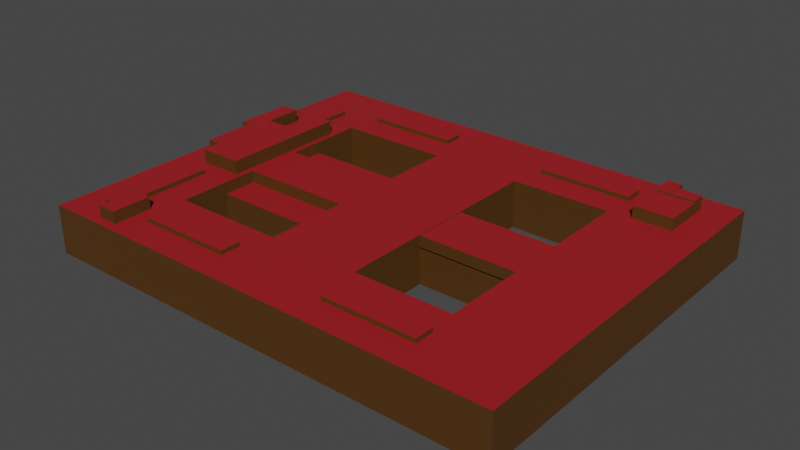 # Source: 1.blend  (saved by Blender 2.91.10; exported with 4.5.12 LTS)
import bpy
from mathutils import Matrix  # noqa: F401  (used for matrix-valued properties, if any)

bpy.ops.wm.read_factory_settings(use_empty=True)
scene = bpy.context.scene
scene.name = 'Scene'

# ---- collections
col_cuadra_1 = bpy.data.collections.new('CUADRA_1'); scene.collection.children.link(col_cuadra_1)
col_1_edificio1 = bpy.data.collections.new('1_EDIFICIO1'); col_cuadra_1.children.link(col_1_edificio1)
col_1_edificio2 = bpy.data.collections.new('1_EDIFICIO2'); col_cuadra_1.children.link(col_1_edificio2)
col_1_edificio3 = bpy.data.collections.new('1_EDIFICIO3'); col_cuadra_1.children.link(col_1_edificio3)
col_1_edificio4 = bpy.data.collections.new('1_EDIFICIO4'); col_cuadra_1.children.link(col_1_edificio4)
col_1_edificio_central1 = bpy.data.collections.new('1_EDIFICIO_CENTRAL1'); col_cuadra_1.children.link(col_1_edificio_central1)
col_1_edificio_central2 = bpy.data.collections.new('1_EDIFICIO_CENTRAL2'); col_cuadra_1.children.link(col_1_edificio_central2)
col_1_edificio_central3 = bpy.data.collections.new('1_EDIFICIO_CENTRAL3'); col_cuadra_1.children.link(col_1_edificio_central3)

# ---- materials (node trees are filled in below, after node groups)
mat_1_supremacorte_fachada = bpy.data.materials.new('1_SUPREMACORTE_FACHADA')
mat_1_supremacorte_fachada.use_transparent_shadow = False
mat_1_azoteas = bpy.data.materials.new('1_AZOTEAS')
mat_1_azoteas.use_transparent_shadow = False

# ---- material node trees
mat_1_supremacorte_fachada.use_nodes = True; mat_1_supremacorte_fachada.node_tree.nodes.clear()
_N = mat_1_supremacorte_fachada.node_tree.nodes; _L = mat_1_supremacorte_fachada.node_tree.links
n0 = _N.new('ShaderNodeBsdfPrincipled'); n0.name = 'Principled BSDF'; n0.location = (10, 300)
n0.distribution = 'GGX'
n0.subsurface_method = 'BURLEY'
n0.inputs[0].default_value = (0.08113, 0.03303, 0.004342, 1.0)
n0.inputs[3].default_value = 1.45
n0.inputs[27].default_value = (0.0, 0.0, 0.0, 1.0)
n0.inputs[28].default_value = 1.0
n1 = _N.new('ShaderNodeOutputMaterial'); n1.name = 'Material Output'; n1.location = (300, 300)
_L.new(n0.outputs[0], n1.inputs[0])
n1.is_active_output = True
mat_1_azoteas.use_nodes = True; mat_1_azoteas.node_tree.nodes.clear()
_N = mat_1_azoteas.node_tree.nodes; _L = mat_1_azoteas.node_tree.links
n0 = _N.new('ShaderNodeBsdfPrincipled'); n0.name = 'Principled BSDF'; n0.location = (10, 300)
n0.distribution = 'GGX'
n0.subsurface_method = 'BURLEY'
n0.inputs[0].default_value = (0.3428, 0.0108, 0.01605, 1.0)
n0.inputs[3].default_value = 1.45
n0.inputs[27].default_value = (0.0, 0.0, 0.0, 1.0)
n0.inputs[28].default_value = 1.0
n1 = _N.new('ShaderNodeOutputMaterial'); n1.name = 'Material Output'; n1.location = (300, 300)
_L.new(n0.outputs[0], n1.inputs[0])
n1.is_active_output = True

# ---- world
world_world = bpy.data.worlds.new('World'); scene.world = world_world
world_world.use_nodes = True; world_world.node_tree.nodes.clear()
_N = world_world.node_tree.nodes; _L = world_world.node_tree.links
n0 = _N.new('ShaderNodeOutputWorld'); n0.name = 'World Output'; n0.location = (300, 300)
n1 = _N.new('ShaderNodeBackground'); n1.name = 'Background'; n1.location = (10, 300)
n1.inputs[0].default_value = (0.05088, 0.05088, 0.05088, 1.0)
_L.new(n1.outputs[0], n0.inputs[0])
n0.is_active_output = True
world_world.color = (0.05088, 0.05088, 0.05088)
world_world.use_sun_shadow = False
world_world.sun_shadow_jitter_overblur = 0.0

# ---- meshes
me_cube_021 = bpy.data.meshes.new('Cube.021')
me_cube_021.from_pydata([(-1.0, -1.0, -1.0), (-1.0, -1.0, 1.0), (-1.0, 1.0, -1.0), (-1.0, 1.0, 1.0), (1.0, -1.0, -1.0), (1.0, -1.0, 1.0), (1.0, 1.0, -1.0), (1.0, 1.0, 1.0)], [], [(0, 1, 3, 2), (2, 3, 7, 6), (6, 7, 5, 4), (4, 5, 1, 0), (2, 6, 4, 0), (7, 3, 1, 5)])
me_cube_021.polygons.foreach_set('material_index', [0, 0, 0, 0, 0, 1])
_uv = me_cube_021.uv_layers.new(name='UVMap')
_uv.uv.foreach_set('vector', [0.375, 0.0, 0.625, 0.0, 0.625, 0.25, 0.375, 0.25, 0.375, 0.25, 0.625, 0.25, 0.625, 0.5, 0.375, 0.5, 0.375, 0.5, 0.625, 0.5, 0.625, 0.75, 0.375, 0.75, 0.375, 0.75, 0.625, 0.75, 0.625, 1.0, 0.375, 1.0, 0.125, 0.5, 0.375, 0.5, 0.375, 0.75, 0.125, 0.75, 0.625, 0.5, 0.875, 0.5, 0.875, 0.75, 0.625, 0.75])
me_cube_021.materials.append(mat_1_supremacorte_fachada)
me_cube_021.materials.append(mat_1_azoteas)
me_cube_021.use_remesh_fix_poles = True
me_cube_021.use_remesh_preserve_attributes = False
me_cube_021.use_mirror_vertex_groups = False
me_cube_021.update()
me_cube_020 = bpy.data.meshes.new('Cube.020')
me_cube_020.from_pydata([(-1.0, -1.0, -1.0), (-1.0, -1.0, 1.0), (-1.0, 1.0, -1.0), (-1.0, 1.0, 1.0), (1.0, -1.0, -1.0), (1.0, -1.0, 1.0), (1.0, 1.0, -1.0), (1.0, 1.0, 1.0)], [], [(0, 1, 3, 2), (2, 3, 7, 6), (6, 7, 5, 4), (4, 5, 1, 0), (2, 6, 4, 0), (7, 3, 1, 5)])
_uv = me_cube_020.uv_layers.new(name='UVMap')
_uv.uv.foreach_set('vector', [0.375, 0.0, 0.625, 0.0, 0.625, 0.25, 0.375, 0.25, 0.375, 0.25, 0.625, 0.25, 0.625, 0.5, 0.375, 0.5, 0.375, 0.5, 0.625, 0.5, 0.625, 0.75, 0.375, 0.75, 0.375, 0.75, 0.625, 0.75, 0.625, 1.0, 0.375, 1.0, 0.125, 0.5, 0.375, 0.5, 0.375, 0.75, 0.125, 0.75, 0.625, 0.5, 0.875, 0.5, 0.875, 0.75, 0.625, 0.75])
me_cube_020.materials.append(mat_1_supremacorte_fachada)
me_cube_020.use_remesh_fix_poles = True
me_cube_020.use_remesh_preserve_attributes = False
me_cube_020.use_mirror_vertex_groups = False
me_cube_020.update()
me_cube_019 = bpy.data.meshes.new('Cube.019')
me_cube_019.from_pydata([(-1.0, -1.0, -1.0), (-1.0, -1.0, 1.0), (-1.0, 1.0, -1.0), (-1.0, 1.0, 1.0), (1.0, -1.0, -1.0), (1.0, -1.0, 1.0), (1.0, 1.0, -1.0), (1.0, 1.0, 1.0)], [], [(0, 1, 3, 2), (2, 3, 7, 6), (6, 7, 5, 4), (4, 5, 1, 0), (2, 6, 4, 0), (7, 3, 1, 5)])
_uv = me_cube_019.uv_layers.new(name='UVMap')
_uv.uv.foreach_set('vector', [0.375, 0.0, 0.625, 0.0, 0.625, 0.25, 0.375, 0.25, 0.375, 0.25, 0.625, 0.25, 0.625, 0.5, 0.375, 0.5, 0.375, 0.5, 0.625, 0.5, 0.625, 0.75, 0.375, 0.75, 0.375, 0.75, 0.625, 0.75, 0.625, 1.0, 0.375, 1.0, 0.125, 0.5, 0.375, 0.5, 0.375, 0.75, 0.125, 0.75, 0.625, 0.5, 0.875, 0.5, 0.875, 0.75, 0.625, 0.75])
me_cube_019.materials.append(mat_1_supremacorte_fachada)
me_cube_019.use_remesh_fix_poles = True
me_cube_019.use_remesh_preserve_attributes = False
me_cube_019.use_mirror_vertex_groups = False
me_cube_019.update()
me_cube_004 = bpy.data.meshes.new('Cube.004')
me_cube_004.from_pydata([(-1.0, -1.0, -1.0), (-1.0, -1.0, 1.0), (-1.0, 1.0, -1.0), (-1.0, 1.0, 1.0), (1.0, -1.0, -1.0), (1.0, -1.0, 1.0), (1.0, 1.0, -1.0), (1.0, 1.0, 1.0)], [], [(0, 1, 3, 2), (2, 3, 7, 6), (6, 7, 5, 4), (4, 5, 1, 0), (2, 6, 4, 0), (7, 3, 1, 5)])
_uv = me_cube_004.uv_layers.new(name='UVMap')
_uv.uv.foreach_set('vector', [0.375, 0.0, 0.625, 0.0, 0.625, 0.25, 0.375, 0.25, 0.375, 0.25, 0.625, 0.25, 0.625, 0.5, 0.375, 0.5, 0.375, 0.5, 0.625, 0.5, 0.625, 0.75, 0.375, 0.75, 0.375, 0.75, 0.625, 0.75, 0.625, 1.0, 0.375, 1.0, 0.125, 0.5, 0.375, 0.5, 0.375, 0.75, 0.125, 0.75, 0.625, 0.5, 0.875, 0.5, 0.875, 0.75, 0.625, 0.75])
me_cube_004.materials.append(mat_1_supremacorte_fachada)
me_cube_004.use_remesh_fix_poles = True
me_cube_004.use_remesh_preserve_attributes = False
me_cube_004.use_mirror_vertex_groups = False
me_cube_004.update()
me_cube_045 = bpy.data.meshes.new('Cube.045')
me_cube_045.from_pydata([(-1.0, -1.0, -1.0), (-1.0, -1.0, 1.0), (-1.0, 1.0, -1.0), (-1.0, 1.0, 1.0), (1.0, -1.0, -1.0), (1.0, -1.0, 1.0), (1.0, 1.0, -1.0), (1.0, 1.0, 1.0)], [], [(0, 1, 3, 2), (2, 3, 7, 6), (6, 7, 5, 4), (4, 5, 1, 0), (2, 6, 4, 0), (7, 3, 1, 5)])
me_cube_045.polygons.foreach_set('material_index', [0, 0, 0, 0, 0, 1])
_uv = me_cube_045.uv_layers.new(name='UVMap')
_uv.uv.foreach_set('vector', [0.375, 0.0, 0.625, 0.0, 0.625, 0.25, 0.375, 0.25, 0.375, 0.25, 0.625, 0.25, 0.625, 0.5, 0.375, 0.5, 0.375, 0.5, 0.625, 0.5, 0.625, 0.75, 0.375, 0.75, 0.375, 0.75, 0.625, 0.75, 0.625, 1.0, 0.375, 1.0, 0.125, 0.5, 0.375, 0.5, 0.375, 0.75, 0.125, 0.75, 0.625, 0.5, 0.875, 0.5, 0.875, 0.75, 0.625, 0.75])
me_cube_045.materials.append(mat_1_supremacorte_fachada)
me_cube_045.materials.append(mat_1_azoteas)
me_cube_045.use_remesh_fix_poles = True
me_cube_045.use_remesh_preserve_attributes = False
me_cube_045.use_mirror_vertex_groups = False
me_cube_045.update()
me_cube_046 = bpy.data.meshes.new('Cube.046')
me_cube_046.from_pydata([(-1.0, -1.0, -1.0), (-1.0, -1.0, 1.0), (-1.0, 1.0, -1.0), (-1.0, 1.0, 1.0), (1.0, -1.0, -1.0), (1.0, -1.0, 1.0), (1.0, 1.0, -1.0), (1.0, 1.0, 1.0)], [], [(0, 1, 3, 2), (2, 3, 7, 6), (6, 7, 5, 4), (4, 5, 1, 0), (2, 6, 4, 0), (7, 3, 1, 5)])
me_cube_046.polygons.foreach_set('material_index', [0, 0, 0, 0, 0, 1])
_uv = me_cube_046.uv_layers.new(name='UVMap')
_uv.uv.foreach_set('vector', [0.375, 0.0, 0.625, 0.0, 0.625, 0.25, 0.375, 0.25, 0.375, 0.25, 0.625, 0.25, 0.625, 0.5, 0.375, 0.5, 0.375, 0.5, 0.625, 0.5, 0.625, 0.75, 0.375, 0.75, 0.375, 0.75, 0.625, 0.75, 0.625, 1.0, 0.375, 1.0, 0.125, 0.5, 0.375, 0.5, 0.375, 0.75, 0.125, 0.75, 0.625, 0.5, 0.875, 0.5, 0.875, 0.75, 0.625, 0.75])
me_cube_046.materials.append(mat_1_supremacorte_fachada)
me_cube_046.materials.append(mat_1_azoteas)
me_cube_046.use_remesh_fix_poles = True
me_cube_046.use_remesh_preserve_attributes = False
me_cube_046.use_mirror_vertex_groups = False
me_cube_046.update()
me_cube_048 = bpy.data.meshes.new('Cube.048')
me_cube_048.from_pydata([(-1.0, -1.0, -1.0), (-1.0, -1.0, 1.0), (-1.0, 1.0, -1.0), (-1.0, 1.0, 1.0), (1.0, -1.0, -1.0), (1.0, -1.0, 1.0), (1.0, 1.0, -1.0), (1.0, 1.0, 1.0)], [], [(0, 1, 3, 2), (2, 3, 7, 6), (6, 7, 5, 4), (4, 5, 1, 0), (2, 6, 4, 0), (7, 3, 1, 5)])
me_cube_048.polygons.foreach_set('material_index', [0, 0, 0, 0, 0, 1])
_uv = me_cube_048.uv_layers.new(name='UVMap')
_uv.uv.foreach_set('vector', [0.375, 0.0, 0.625, 0.0, 0.625, 0.25, 0.375, 0.25, 0.375, 0.25, 0.625, 0.25, 0.625, 0.5, 0.375, 0.5, 0.375, 0.5, 0.625, 0.5, 0.625, 0.75, 0.375, 0.75, 0.375, 0.75, 0.625, 0.75, 0.625, 1.0, 0.375, 1.0, 0.125, 0.5, 0.375, 0.5, 0.375, 0.75, 0.125, 0.75, 0.625, 0.5, 0.875, 0.5, 0.875, 0.75, 0.625, 0.75])
me_cube_048.materials.append(mat_1_supremacorte_fachada)
me_cube_048.materials.append(mat_1_azoteas)
me_cube_048.use_remesh_fix_poles = True
me_cube_048.use_remesh_preserve_attributes = False
me_cube_048.use_mirror_vertex_groups = False
me_cube_048.update()
me_cube_051 = bpy.data.meshes.new('Cube.051')
me_cube_051.from_pydata([(-1.0, -1.0, -1.0), (-1.0, -1.0, 1.0), (-1.0, 1.0, -1.0), (-1.0, 1.0, 1.0), (1.0, -1.0, -1.0), (1.0, -1.0, 1.0), (1.0, 1.0, -1.0), (1.0, 1.0, 1.0)], [], [(0, 1, 3, 2), (2, 3, 7, 6), (6, 7, 5, 4), (4, 5, 1, 0), (2, 6, 4, 0), (7, 3, 1, 5)])
me_cube_051.polygons.foreach_set('material_index', [0, 0, 0, 0, 0, 1])
_uv = me_cube_051.uv_layers.new(name='UVMap')
_uv.uv.foreach_set('vector', [0.375, 0.0, 0.625, 0.0, 0.625, 0.25, 0.375, 0.25, 0.375, 0.25, 0.625, 0.25, 0.625, 0.5, 0.375, 0.5, 0.375, 0.5, 0.625, 0.5, 0.625, 0.75, 0.375, 0.75, 0.375, 0.75, 0.625, 0.75, 0.625, 1.0, 0.375, 1.0, 0.125, 0.5, 0.375, 0.5, 0.375, 0.75, 0.125, 0.75, 0.625, 0.5, 0.875, 0.5, 0.875, 0.75, 0.625, 0.75])
me_cube_051.materials.append(mat_1_supremacorte_fachada)
me_cube_051.materials.append(mat_1_azoteas)
me_cube_051.use_remesh_fix_poles = True
me_cube_051.use_remesh_preserve_attributes = False
me_cube_051.use_mirror_vertex_groups = False
me_cube_051.update()
me_cube_050 = bpy.data.meshes.new('Cube.050')
me_cube_050.from_pydata([(-1.0, -1.0, -1.0), (-1.0, -1.0, 1.0), (-1.0, 1.0, -1.0), (-1.0, 1.0, 1.0), (1.0, -1.0, -1.0), (1.0, -1.0, 1.0), (1.0, 1.0, -1.0), (1.0, 1.0, 1.0)], [], [(0, 1, 3, 2), (2, 3, 7, 6), (6, 7, 5, 4), (4, 5, 1, 0), (2, 6, 4, 0), (7, 3, 1, 5)])
me_cube_050.polygons.foreach_set('material_index', [0, 0, 0, 0, 0, 1])
_uv = me_cube_050.uv_layers.new(name='UVMap')
_uv.uv.foreach_set('vector', [0.375, 0.0, 0.625, 0.0, 0.625, 0.25, 0.375, 0.25, 0.375, 0.25, 0.625, 0.25, 0.625, 0.5, 0.375, 0.5, 0.375, 0.5, 0.625, 0.5, 0.625, 0.75, 0.375, 0.75, 0.375, 0.75, 0.625, 0.75, 0.625, 1.0, 0.375, 1.0, 0.125, 0.5, 0.375, 0.5, 0.375, 0.75, 0.125, 0.75, 0.625, 0.5, 0.875, 0.5, 0.875, 0.75, 0.625, 0.75])
me_cube_050.materials.append(mat_1_supremacorte_fachada)
me_cube_050.materials.append(mat_1_azoteas)
me_cube_050.use_remesh_fix_poles = True
me_cube_050.use_remesh_preserve_attributes = False
me_cube_050.use_mirror_vertex_groups = False
me_cube_050.update()
me_cube_044 = bpy.data.meshes.new('Cube.044')
me_cube_044.from_pydata([(-1.0, -1.0, -1.0), (-1.0, -1.0, 1.0), (-1.0, 1.0, -1.0), (-1.0, 1.0, 1.0), (1.0, -1.0, -1.0), (1.0, -1.0, 1.0), (1.0, 1.0, -1.0), (1.0, 1.0, 1.0)], [], [(0, 1, 3, 2), (2, 3, 7, 6), (6, 7, 5, 4), (4, 5, 1, 0), (2, 6, 4, 0), (7, 3, 1, 5)])
me_cube_044.polygons.foreach_set('material_index', [0, 0, 0, 0, 0, 1])
_uv = me_cube_044.uv_layers.new(name='UVMap')
_uv.uv.foreach_set('vector', [0.375, 0.0, 0.625, 0.0, 0.625, 0.25, 0.375, 0.25, 0.375, 0.25, 0.625, 0.25, 0.625, 0.5, 0.375, 0.5, 0.375, 0.5, 0.625, 0.5, 0.625, 0.75, 0.375, 0.75, 0.375, 0.75, 0.625, 0.75, 0.625, 1.0, 0.375, 1.0, 0.125, 0.5, 0.375, 0.5, 0.375, 0.75, 0.125, 0.75, 0.625, 0.5, 0.875, 0.5, 0.875, 0.75, 0.625, 0.75])
me_cube_044.materials.append(mat_1_supremacorte_fachada)
me_cube_044.materials.append(mat_1_azoteas)
me_cube_044.use_remesh_fix_poles = True
me_cube_044.use_remesh_preserve_attributes = False
me_cube_044.use_mirror_vertex_groups = False
me_cube_044.update()
me_cube_047 = bpy.data.meshes.new('Cube.047')
me_cube_047.from_pydata([(-1.0, -1.0, -1.0), (-1.0, -1.0, 1.0), (-1.0, 1.0, -1.0), (-1.0, 1.0, 1.0), (1.0, -1.0, -1.0), (1.0, -1.0, 1.0), (1.0, 1.0, -1.0), (1.0, 1.0, 1.0)], [], [(0, 1, 3, 2), (2, 3, 7, 6), (6, 7, 5, 4), (4, 5, 1, 0), (2, 6, 4, 0), (7, 3, 1, 5)])
me_cube_047.polygons.foreach_set('material_index', [0, 0, 0, 0, 0, 1])
_uv = me_cube_047.uv_layers.new(name='UVMap')
_uv.uv.foreach_set('vector', [0.375, 0.0, 0.625, 0.0, 0.625, 0.25, 0.375, 0.25, 0.375, 0.25, 0.625, 0.25, 0.625, 0.5, 0.375, 0.5, 0.375, 0.5, 0.625, 0.5, 0.625, 0.75, 0.375, 0.75, 0.375, 0.75, 0.625, 0.75, 0.625, 1.0, 0.375, 1.0, 0.125, 0.5, 0.375, 0.5, 0.375, 0.75, 0.125, 0.75, 0.625, 0.5, 0.875, 0.5, 0.875, 0.75, 0.625, 0.75])
me_cube_047.materials.append(mat_1_supremacorte_fachada)
me_cube_047.materials.append(mat_1_azoteas)
me_cube_047.use_remesh_fix_poles = True
me_cube_047.use_remesh_preserve_attributes = False
me_cube_047.use_mirror_vertex_groups = False
me_cube_047.update()
me_cube_049 = bpy.data.meshes.new('Cube.049')
me_cube_049.from_pydata([(-1.0, -1.0, -1.0), (-1.0, -1.0, 1.0), (-1.0, 1.0, -1.0), (-1.0, 1.0, 1.0), (1.0, -1.0, -1.0), (1.0, -1.0, 1.0), (1.0, 1.0, -1.0), (1.0, 1.0, 1.0)], [], [(0, 1, 3, 2), (2, 3, 7, 6), (6, 7, 5, 4), (4, 5, 1, 0), (2, 6, 4, 0), (7, 3, 1, 5)])
me_cube_049.polygons.foreach_set('material_index', [0, 0, 0, 0, 0, 1])
_uv = me_cube_049.uv_layers.new(name='UVMap')
_uv.uv.foreach_set('vector', [0.375, 0.0, 0.625, 0.0, 0.625, 0.25, 0.375, 0.25, 0.375, 0.25, 0.625, 0.25, 0.625, 0.5, 0.375, 0.5, 0.375, 0.5, 0.625, 0.5, 0.625, 0.75, 0.375, 0.75, 0.375, 0.75, 0.625, 0.75, 0.625, 1.0, 0.375, 1.0, 0.125, 0.5, 0.375, 0.5, 0.375, 0.75, 0.125, 0.75, 0.625, 0.5, 0.875, 0.5, 0.875, 0.75, 0.625, 0.75])
me_cube_049.materials.append(mat_1_supremacorte_fachada)
me_cube_049.materials.append(mat_1_azoteas)
me_cube_049.use_remesh_fix_poles = True
me_cube_049.use_remesh_preserve_attributes = False
me_cube_049.use_mirror_vertex_groups = False
me_cube_049.update()
me_cube_011 = bpy.data.meshes.new('Cube.011')
me_cube_011.from_pydata([(1.0, 1.0, 1.0), (1.0, 1.0, -1.0), (1.0, -1.0, 1.0), (1.0, -1.0, -1.0), (-1.0, 1.0, 1.0), (-1.0, 1.0, -1.0), (-1.0, -1.0, 1.0), (-1.0, -1.0, -1.0)], [], [(0, 4, 6, 2), (3, 2, 6, 7), (7, 6, 4, 5), (5, 1, 3, 7), (1, 0, 2, 3), (5, 4, 0, 1)])
me_cube_011.polygons.foreach_set('material_index', [1, 0, 0, 0, 0, 0])
_uv = me_cube_011.uv_layers.new(name='UVMap')
_uv.uv.foreach_set('vector', [0.625, 0.5, 0.875, 0.5, 0.875, 0.75, 0.625, 0.75, 0.375, 0.75, 0.625, 0.75, 0.625, 1.0, 0.375, 1.0, 0.375, 0.0, 0.625, 0.0, 0.625, 0.25, 0.375, 0.25, 0.125, 0.5, 0.375, 0.5, 0.375, 0.75, 0.125, 0.75, 0.375, 0.5, 0.625, 0.5, 0.625, 0.75, 0.375, 0.75, 0.375, 0.25, 0.625, 0.25, 0.625, 0.5, 0.375, 0.5])
me_cube_011.materials.append(mat_1_supremacorte_fachada)
me_cube_011.materials.append(mat_1_azoteas)
me_cube_011.use_remesh_preserve_volume = False
me_cube_011.use_remesh_preserve_attributes = False
me_cube_011.use_mirror_vertex_groups = False
me_cube_011.update()
me_cube_010 = bpy.data.meshes.new('Cube.010')
me_cube_010.from_pydata([(1.0, 1.0, 1.0), (1.0, 1.0, -1.0), (1.0, -1.0, 1.0), (1.0, -1.0, -1.0), (-1.0, 1.0, 1.0), (-1.0, 1.0, -1.0), (-1.0, -1.0, 1.0), (-1.0, -1.0, -1.0)], [], [(0, 4, 6, 2), (3, 2, 6, 7), (7, 6, 4, 5), (5, 1, 3, 7), (1, 0, 2, 3), (5, 4, 0, 1)])
_uv = me_cube_010.uv_layers.new(name='UVMap')
_uv.uv.foreach_set('vector', [0.625, 0.5, 0.875, 0.5, 0.875, 0.75, 0.625, 0.75, 0.375, 0.75, 0.625, 0.75, 0.625, 1.0, 0.375, 1.0, 0.375, 0.0, 0.625, 0.0, 0.625, 0.25, 0.375, 0.25, 0.125, 0.5, 0.375, 0.5, 0.375, 0.75, 0.125, 0.75, 0.375, 0.5, 0.625, 0.5, 0.625, 0.75, 0.375, 0.75, 0.375, 0.25, 0.625, 0.25, 0.625, 0.5, 0.375, 0.5])
me_cube_010.materials.append(mat_1_supremacorte_fachada)
me_cube_010.use_remesh_preserve_volume = False
me_cube_010.use_remesh_preserve_attributes = False
me_cube_010.use_mirror_vertex_groups = False
me_cube_010.update()
me_cube_009 = bpy.data.meshes.new('Cube.009')
me_cube_009.from_pydata([(1.0, 1.0, 1.0), (1.0, 1.0, -1.0), (1.0, -1.0, 1.0), (1.0, -1.0, -1.0), (-1.0, 1.0, 1.0), (-1.0, 1.0, -1.0), (-1.0, -1.0, 1.0), (-1.0, -1.0, -1.0)], [], [(0, 4, 6, 2), (3, 2, 6, 7), (7, 6, 4, 5), (5, 1, 3, 7), (1, 0, 2, 3), (5, 4, 0, 1)])
_uv = me_cube_009.uv_layers.new(name='UVMap')
_uv.uv.foreach_set('vector', [0.625, 0.5, 0.875, 0.5, 0.875, 0.75, 0.625, 0.75, 0.375, 0.75, 0.625, 0.75, 0.625, 1.0, 0.375, 1.0, 0.375, 0.0, 0.625, 0.0, 0.625, 0.25, 0.375, 0.25, 0.125, 0.5, 0.375, 0.5, 0.375, 0.75, 0.125, 0.75, 0.375, 0.5, 0.625, 0.5, 0.625, 0.75, 0.375, 0.75, 0.375, 0.25, 0.625, 0.25, 0.625, 0.5, 0.375, 0.5])
me_cube_009.materials.append(mat_1_supremacorte_fachada)
me_cube_009.use_remesh_preserve_volume = False
me_cube_009.use_remesh_preserve_attributes = False
me_cube_009.use_mirror_vertex_groups = False
me_cube_009.update()
me_cube = bpy.data.meshes.new('Cube')
me_cube.from_pydata([(1.0, 1.0, 1.0), (1.0, 1.0, -1.0), (1.0, -1.0, 1.0), (1.0, -1.0, -1.0), (-1.0, 1.0, 1.0), (-1.0, 1.0, -1.0), (-1.0, -1.0, 1.0), (-1.0, -1.0, -1.0)], [], [(0, 4, 6, 2), (3, 2, 6, 7), (7, 6, 4, 5), (5, 1, 3, 7), (1, 0, 2, 3), (5, 4, 0, 1)])
_uv = me_cube.uv_layers.new(name='UVMap')
_uv.uv.foreach_set('vector', [0.625, 0.5, 0.875, 0.5, 0.875, 0.75, 0.625, 0.75, 0.375, 0.75, 0.625, 0.75, 0.625, 1.0, 0.375, 1.0, 0.375, 0.0, 0.625, 0.0, 0.625, 0.25, 0.375, 0.25, 0.125, 0.5, 0.375, 0.5, 0.375, 0.75, 0.125, 0.75, 0.375, 0.5, 0.625, 0.5, 0.625, 0.75, 0.375, 0.75, 0.375, 0.25, 0.625, 0.25, 0.625, 0.5, 0.375, 0.5])
me_cube.materials.append(mat_1_supremacorte_fachada)
me_cube.use_remesh_preserve_volume = False
me_cube.use_remesh_preserve_attributes = False
me_cube.use_mirror_vertex_groups = False
me_cube.update()
me_cube_040 = bpy.data.meshes.new('Cube.040')
me_cube_040.from_pydata([(-1.0, -1.0, -1.0), (-1.0, -1.0, 1.0), (-1.0, 1.0, -1.0), (-1.0, 1.0, 1.0), (1.0, -1.0, -1.0), (1.0, -1.0, 1.0), (1.0, 1.0, -1.0), (1.0, 1.0, 1.0)], [], [(0, 1, 3, 2), (2, 3, 7, 6), (6, 7, 5, 4), (4, 5, 1, 0), (2, 6, 4, 0), (7, 3, 1, 5)])
me_cube_040.polygons.foreach_set('material_index', [0, 0, 0, 0, 0, 1])
_uv = me_cube_040.uv_layers.new(name='UVMap')
_uv.uv.foreach_set('vector', [0.375, 0.0, 0.625, 0.0, 0.625, 0.25, 0.375, 0.25, 0.375, 0.25, 0.625, 0.25, 0.625, 0.5, 0.375, 0.5, 0.375, 0.5, 0.625, 0.5, 0.625, 0.75, 0.375, 0.75, 0.375, 0.75, 0.625, 0.75, 0.625, 1.0, 0.375, 1.0, 0.125, 0.5, 0.375, 0.5, 0.375, 0.75, 0.125, 0.75, 0.625, 0.5, 0.875, 0.5, 0.875, 0.75, 0.625, 0.75])
me_cube_040.materials.append(mat_1_supremacorte_fachada)
me_cube_040.materials.append(mat_1_azoteas)
me_cube_040.use_remesh_fix_poles = True
me_cube_040.use_remesh_preserve_attributes = False
me_cube_040.use_mirror_vertex_groups = False
me_cube_040.update()
me_cube_039 = bpy.data.meshes.new('Cube.039')
me_cube_039.from_pydata([(-1.0, -1.0, -1.0), (-1.0, -1.0, 1.0), (-1.0, 1.0, -1.0), (-1.0, 1.0, 1.0), (1.0, -1.0, -1.0), (1.0, -1.0, 1.0), (1.0, 1.0, -1.0), (1.0, 1.0, 1.0)], [], [(0, 1, 3, 2), (2, 3, 7, 6), (6, 7, 5, 4), (4, 5, 1, 0), (2, 6, 4, 0), (7, 3, 1, 5)])
me_cube_039.polygons.foreach_set('material_index', [0, 0, 0, 0, 0, 1])
_uv = me_cube_039.uv_layers.new(name='UVMap')
_uv.uv.foreach_set('vector', [0.375, 0.0, 0.625, 0.0, 0.625, 0.25, 0.375, 0.25, 0.375, 0.25, 0.625, 0.25, 0.625, 0.5, 0.375, 0.5, 0.375, 0.5, 0.625, 0.5, 0.625, 0.75, 0.375, 0.75, 0.375, 0.75, 0.625, 0.75, 0.625, 1.0, 0.375, 1.0, 0.125, 0.5, 0.375, 0.5, 0.375, 0.75, 0.125, 0.75, 0.625, 0.5, 0.875, 0.5, 0.875, 0.75, 0.625, 0.75])
me_cube_039.materials.append(mat_1_supremacorte_fachada)
me_cube_039.materials.append(mat_1_azoteas)
me_cube_039.use_remesh_fix_poles = True
me_cube_039.use_remesh_preserve_attributes = False
me_cube_039.use_mirror_vertex_groups = False
me_cube_039.update()
me_cube_035 = bpy.data.meshes.new('Cube.035')
me_cube_035.from_pydata([(-1.0, -1.0, -1.0), (-1.0, -1.0, 1.0), (-1.0, 1.0, -1.0), (-1.0, 1.0, 1.0), (1.0, -1.0, -1.0), (1.0, -1.0, 1.0), (1.0, 1.0, -1.0), (1.0, 1.0, 1.0)], [], [(0, 1, 3, 2), (2, 3, 7, 6), (6, 7, 5, 4), (4, 5, 1, 0), (2, 6, 4, 0), (7, 3, 1, 5)])
me_cube_035.polygons.foreach_set('material_index', [0, 0, 0, 0, 0, 1])
_uv = me_cube_035.uv_layers.new(name='UVMap')
_uv.uv.foreach_set('vector', [0.375, 0.0, 0.625, 0.0, 0.625, 0.25, 0.375, 0.25, 0.375, 0.25, 0.625, 0.25, 0.625, 0.5, 0.375, 0.5, 0.375, 0.5, 0.625, 0.5, 0.625, 0.75, 0.375, 0.75, 0.375, 0.75, 0.625, 0.75, 0.625, 1.0, 0.375, 1.0, 0.125, 0.5, 0.375, 0.5, 0.375, 0.75, 0.125, 0.75, 0.625, 0.5, 0.875, 0.5, 0.875, 0.75, 0.625, 0.75])
me_cube_035.materials.append(mat_1_supremacorte_fachada)
me_cube_035.materials.append(mat_1_azoteas)
me_cube_035.use_remesh_fix_poles = True
me_cube_035.use_remesh_preserve_attributes = False
me_cube_035.use_mirror_vertex_groups = False
me_cube_035.update()
me_cube_036 = bpy.data.meshes.new('Cube.036')
me_cube_036.from_pydata([(-1.0, -1.0, -1.0), (-1.0, -1.0, 1.0), (-1.0, 1.0, -1.0), (-1.0, 1.0, 1.0), (1.0, -1.0, -1.0), (1.0, -1.0, 1.0), (1.0, 1.0, -1.0), (1.0, 1.0, 1.0)], [], [(0, 1, 3, 2), (2, 3, 7, 6), (6, 7, 5, 4), (4, 5, 1, 0), (2, 6, 4, 0), (7, 3, 1, 5)])
me_cube_036.polygons.foreach_set('material_index', [0, 0, 0, 0, 0, 1])
_uv = me_cube_036.uv_layers.new(name='UVMap')
_uv.uv.foreach_set('vector', [0.375, 0.0, 0.625, 0.0, 0.625, 0.25, 0.375, 0.25, 0.375, 0.25, 0.625, 0.25, 0.625, 0.5, 0.375, 0.5, 0.375, 0.5, 0.625, 0.5, 0.625, 0.75, 0.375, 0.75, 0.375, 0.75, 0.625, 0.75, 0.625, 1.0, 0.375, 1.0, 0.125, 0.5, 0.375, 0.5, 0.375, 0.75, 0.125, 0.75, 0.625, 0.5, 0.875, 0.5, 0.875, 0.75, 0.625, 0.75])
me_cube_036.materials.append(mat_1_supremacorte_fachada)
me_cube_036.materials.append(mat_1_azoteas)
me_cube_036.use_remesh_fix_poles = True
me_cube_036.use_remesh_preserve_attributes = False
me_cube_036.use_mirror_vertex_groups = False
me_cube_036.update()
me_cube_014 = bpy.data.meshes.new('Cube.014')
me_cube_014.from_pydata([(-1.0, -1.0, -1.0), (-1.0, -1.0, 1.0), (-1.0, 1.0, -1.0), (-1.0, 1.0, 1.0), (1.0, -1.0, -1.0), (1.0, -1.0, 1.0), (1.0, 1.0, -1.0), (1.0, 1.0, 1.0)], [], [(0, 1, 3, 2), (2, 3, 7, 6), (6, 7, 5, 4), (4, 5, 1, 0), (2, 6, 4, 0), (7, 3, 1, 5)])
_uv = me_cube_014.uv_layers.new(name='UVMap')
_uv.uv.foreach_set('vector', [0.375, 0.0, 0.625, 0.0, 0.625, 0.25, 0.375, 0.25, 0.375, 0.25, 0.625, 0.25, 0.625, 0.5, 0.375, 0.5, 0.375, 0.5, 0.625, 0.5, 0.625, 0.75, 0.375, 0.75, 0.375, 0.75, 0.625, 0.75, 0.625, 1.0, 0.375, 1.0, 0.125, 0.5, 0.375, 0.5, 0.375, 0.75, 0.125, 0.75, 0.625, 0.5, 0.875, 0.5, 0.875, 0.75, 0.625, 0.75])
me_cube_014.materials.append(mat_1_supremacorte_fachada)
me_cube_014.use_remesh_fix_poles = True
me_cube_014.use_remesh_preserve_attributes = False
me_cube_014.use_mirror_vertex_groups = False
me_cube_014.update()
me_cube_003 = bpy.data.meshes.new('Cube.003')
me_cube_003.from_pydata([(-1.0, -1.0, -1.0), (-1.0, -1.0, 1.0), (-1.0, 1.0, -1.0), (-1.0, 1.0, 1.0), (1.0, -1.0, -1.0), (1.0, -1.0, 1.0), (1.0, 1.0, -1.0), (1.0, 1.0, 1.0)], [], [(0, 1, 3, 2), (2, 3, 7, 6), (6, 7, 5, 4), (4, 5, 1, 0), (2, 6, 4, 0), (7, 3, 1, 5)])
_uv = me_cube_003.uv_layers.new(name='UVMap')
_uv.uv.foreach_set('vector', [0.375, 0.0, 0.625, 0.0, 0.625, 0.25, 0.375, 0.25, 0.375, 0.25, 0.625, 0.25, 0.625, 0.5, 0.375, 0.5, 0.375, 0.5, 0.625, 0.5, 0.625, 0.75, 0.375, 0.75, 0.375, 0.75, 0.625, 0.75, 0.625, 1.0, 0.375, 1.0, 0.125, 0.5, 0.375, 0.5, 0.375, 0.75, 0.125, 0.75, 0.625, 0.5, 0.875, 0.5, 0.875, 0.75, 0.625, 0.75])
me_cube_003.materials.append(mat_1_supremacorte_fachada)
me_cube_003.use_remesh_fix_poles = True
me_cube_003.use_remesh_preserve_attributes = False
me_cube_003.use_mirror_vertex_groups = False
me_cube_003.update()
me_cube_013 = bpy.data.meshes.new('Cube.013')
me_cube_013.from_pydata([(-1.0, -1.0, -1.0), (-1.0, -1.0, 1.0), (-1.0, 1.0, -1.0), (-1.0, 1.0, 1.0), (1.0, -1.0, -1.0), (1.0, -1.0, 1.0), (1.0, 1.0, -1.0), (1.0, 1.0, 1.0)], [], [(0, 1, 3, 2), (2, 3, 7, 6), (6, 7, 5, 4), (4, 5, 1, 0), (2, 6, 4, 0), (7, 3, 1, 5)])
_uv = me_cube_013.uv_layers.new(name='UVMap')
_uv.uv.foreach_set('vector', [0.375, 0.0, 0.625, 0.0, 0.625, 0.25, 0.375, 0.25, 0.375, 0.25, 0.625, 0.25, 0.625, 0.5, 0.375, 0.5, 0.375, 0.5, 0.625, 0.5, 0.625, 0.75, 0.375, 0.75, 0.375, 0.75, 0.625, 0.75, 0.625, 1.0, 0.375, 1.0, 0.125, 0.5, 0.375, 0.5, 0.375, 0.75, 0.125, 0.75, 0.625, 0.5, 0.875, 0.5, 0.875, 0.75, 0.625, 0.75])
me_cube_013.materials.append(mat_1_supremacorte_fachada)
me_cube_013.use_remesh_fix_poles = True
me_cube_013.use_remesh_preserve_attributes = False
me_cube_013.use_mirror_vertex_groups = False
me_cube_013.update()
me_cube_018 = bpy.data.meshes.new('Cube.018')
me_cube_018.from_pydata([(1.0, 1.0, 1.0), (1.0, 1.0, -1.0), (1.0, -1.0, 1.0), (1.0, -1.0, -1.0), (-1.0, 1.0, 1.0), (-1.0, 1.0, -1.0), (-1.0, -1.0, 1.0), (-1.0, -1.0, -1.0)], [], [(0, 4, 6, 2), (3, 2, 6, 7), (7, 6, 4, 5), (5, 1, 3, 7), (1, 0, 2, 3), (5, 4, 0, 1)])
me_cube_018.polygons.foreach_set('material_index', [1, 0, 0, 0, 0, 0])
_uv = me_cube_018.uv_layers.new(name='UVMap')
_uv.uv.foreach_set('vector', [0.625, 0.5, 0.875, 0.5, 0.875, 0.75, 0.625, 0.75, 0.375, 0.75, 0.625, 0.75, 0.625, 1.0, 0.375, 1.0, 0.375, 0.0, 0.625, 0.0, 0.625, 0.25, 0.375, 0.25, 0.125, 0.5, 0.375, 0.5, 0.375, 0.75, 0.125, 0.75, 0.375, 0.5, 0.625, 0.5, 0.625, 0.75, 0.375, 0.75, 0.375, 0.25, 0.625, 0.25, 0.625, 0.5, 0.375, 0.5])
me_cube_018.materials.append(mat_1_supremacorte_fachada)
me_cube_018.materials.append(mat_1_azoteas)
me_cube_018.use_remesh_preserve_volume = False
me_cube_018.use_remesh_preserve_attributes = False
me_cube_018.use_mirror_vertex_groups = False
me_cube_018.update()
me_cube_017 = bpy.data.meshes.new('Cube.017')
me_cube_017.from_pydata([(1.0, 1.0, 1.0), (1.0, 1.0, -1.0), (1.0, -1.0, 1.0), (1.0, -1.0, -1.0), (-1.0, 1.0, 1.0), (-1.0, 1.0, -1.0), (-1.0, -1.0, 1.0), (-1.0, -1.0, -1.0)], [], [(0, 4, 6, 2), (3, 2, 6, 7), (7, 6, 4, 5), (5, 1, 3, 7), (1, 0, 2, 3), (5, 4, 0, 1)])
_uv = me_cube_017.uv_layers.new(name='UVMap')
_uv.uv.foreach_set('vector', [0.625, 0.5, 0.875, 0.5, 0.875, 0.75, 0.625, 0.75, 0.375, 0.75, 0.625, 0.75, 0.625, 1.0, 0.375, 1.0, 0.375, 0.0, 0.625, 0.0, 0.625, 0.25, 0.375, 0.25, 0.125, 0.5, 0.375, 0.5, 0.375, 0.75, 0.125, 0.75, 0.375, 0.5, 0.625, 0.5, 0.625, 0.75, 0.375, 0.75, 0.375, 0.25, 0.625, 0.25, 0.625, 0.5, 0.375, 0.5])
me_cube_017.materials.append(mat_1_supremacorte_fachada)
me_cube_017.use_remesh_preserve_volume = False
me_cube_017.use_remesh_preserve_attributes = False
me_cube_017.use_mirror_vertex_groups = False
me_cube_017.update()
me_cube_016 = bpy.data.meshes.new('Cube.016')
me_cube_016.from_pydata([(1.0, 1.0, 1.0), (1.0, 1.0, -1.0), (1.0, -1.0, 1.0), (1.0, -1.0, -1.0), (-1.0, 1.0, 1.0), (-1.0, 1.0, -1.0), (-1.0, -1.0, 1.0), (-1.0, -1.0, -1.0)], [], [(0, 4, 6, 2), (3, 2, 6, 7), (7, 6, 4, 5), (5, 1, 3, 7), (1, 0, 2, 3), (5, 4, 0, 1)])
_uv = me_cube_016.uv_layers.new(name='UVMap')
_uv.uv.foreach_set('vector', [0.625, 0.5, 0.875, 0.5, 0.875, 0.75, 0.625, 0.75, 0.375, 0.75, 0.625, 0.75, 0.625, 1.0, 0.375, 1.0, 0.375, 0.0, 0.625, 0.0, 0.625, 0.25, 0.375, 0.25, 0.125, 0.5, 0.375, 0.5, 0.375, 0.75, 0.125, 0.75, 0.375, 0.5, 0.625, 0.5, 0.625, 0.75, 0.375, 0.75, 0.375, 0.25, 0.625, 0.25, 0.625, 0.5, 0.375, 0.5])
me_cube_016.materials.append(mat_1_supremacorte_fachada)
me_cube_016.use_remesh_preserve_volume = False
me_cube_016.use_remesh_preserve_attributes = False
me_cube_016.use_mirror_vertex_groups = False
me_cube_016.update()
me_cube_001 = bpy.data.meshes.new('Cube.001')
me_cube_001.from_pydata([(1.0, 1.0, 1.0), (1.0, 1.0, -1.0), (1.0, -1.0, 1.0), (1.0, -1.0, -1.0), (-1.0, 1.0, 1.0), (-1.0, 1.0, -1.0), (-1.0, -1.0, 1.0), (-1.0, -1.0, -1.0)], [], [(0, 4, 6, 2), (3, 2, 6, 7), (7, 6, 4, 5), (5, 1, 3, 7), (1, 0, 2, 3), (5, 4, 0, 1)])
_uv = me_cube_001.uv_layers.new(name='UVMap')
_uv.uv.foreach_set('vector', [0.625, 0.5, 0.875, 0.5, 0.875, 0.75, 0.625, 0.75, 0.375, 0.75, 0.625, 0.75, 0.625, 1.0, 0.375, 1.0, 0.375, 0.0, 0.625, 0.0, 0.625, 0.25, 0.375, 0.25, 0.125, 0.5, 0.375, 0.5, 0.375, 0.75, 0.125, 0.75, 0.375, 0.5, 0.625, 0.5, 0.625, 0.75, 0.375, 0.75, 0.375, 0.25, 0.625, 0.25, 0.625, 0.5, 0.375, 0.5])
me_cube_001.materials.append(mat_1_supremacorte_fachada)
me_cube_001.use_remesh_preserve_volume = False
me_cube_001.use_remesh_preserve_attributes = False
me_cube_001.use_mirror_vertex_groups = False
me_cube_001.update()
me_cube_041 = bpy.data.meshes.new('Cube.041')
me_cube_041.from_pydata([(-1.0, -1.0, -1.0), (-1.0, -1.0, 1.0), (-1.0, 1.0, -1.0), (-1.0, 1.0, 1.0), (1.0, -1.0, -1.0), (1.0, -1.0, 1.0), (1.0, 1.0, -1.0), (1.0, 1.0, 1.0)], [], [(0, 1, 3, 2), (2, 3, 7, 6), (6, 7, 5, 4), (4, 5, 1, 0), (2, 6, 4, 0), (7, 3, 1, 5)])
me_cube_041.polygons.foreach_set('material_index', [0, 0, 0, 0, 0, 1])
_uv = me_cube_041.uv_layers.new(name='UVMap')
_uv.uv.foreach_set('vector', [0.375, 0.0, 0.625, 0.0, 0.625, 0.25, 0.375, 0.25, 0.375, 0.25, 0.625, 0.25, 0.625, 0.5, 0.375, 0.5, 0.375, 0.5, 0.625, 0.5, 0.625, 0.75, 0.375, 0.75, 0.375, 0.75, 0.625, 0.75, 0.625, 1.0, 0.375, 1.0, 0.125, 0.5, 0.375, 0.5, 0.375, 0.75, 0.125, 0.75, 0.625, 0.5, 0.875, 0.5, 0.875, 0.75, 0.625, 0.75])
me_cube_041.materials.append(mat_1_supremacorte_fachada)
me_cube_041.materials.append(mat_1_azoteas)
me_cube_041.use_remesh_fix_poles = True
me_cube_041.use_remesh_preserve_attributes = False
me_cube_041.use_mirror_vertex_groups = False
me_cube_041.update()
me_cube_043 = bpy.data.meshes.new('Cube.043')
me_cube_043.from_pydata([(-1.0, -1.0, -1.0), (-1.0, -1.0, 1.0), (-1.0, 1.0, -1.0), (-1.0, 1.0, 1.0), (1.0, -1.0, -1.0), (1.0, -1.0, 1.0), (1.0, 1.0, -1.0), (1.0, 1.0, 1.0)], [], [(0, 1, 3, 2), (2, 3, 7, 6), (6, 7, 5, 4), (4, 5, 1, 0), (2, 6, 4, 0), (7, 3, 1, 5)])
me_cube_043.polygons.foreach_set('material_index', [0, 0, 0, 0, 0, 1])
_uv = me_cube_043.uv_layers.new(name='UVMap')
_uv.uv.foreach_set('vector', [0.375, 0.0, 0.625, 0.0, 0.625, 0.25, 0.375, 0.25, 0.375, 0.25, 0.625, 0.25, 0.625, 0.5, 0.375, 0.5, 0.375, 0.5, 0.625, 0.5, 0.625, 0.75, 0.375, 0.75, 0.375, 0.75, 0.625, 0.75, 0.625, 1.0, 0.375, 1.0, 0.125, 0.5, 0.375, 0.5, 0.375, 0.75, 0.125, 0.75, 0.625, 0.5, 0.875, 0.5, 0.875, 0.75, 0.625, 0.75])
me_cube_043.materials.append(mat_1_supremacorte_fachada)
me_cube_043.materials.append(mat_1_azoteas)
me_cube_043.use_remesh_fix_poles = True
me_cube_043.use_remesh_preserve_attributes = False
me_cube_043.use_mirror_vertex_groups = False
me_cube_043.update()
me_cube_042 = bpy.data.meshes.new('Cube.042')
me_cube_042.from_pydata([(-1.0, -1.0, -1.0), (-1.0, -1.0, 1.0), (-1.0, 1.0, -1.0), (-1.0, 1.0, 1.0), (1.0, -1.0, -1.0), (1.0, -1.0, 1.0), (1.0, 1.0, -1.0), (1.0, 1.0, 1.0)], [], [(0, 1, 3, 2), (2, 3, 7, 6), (6, 7, 5, 4), (4, 5, 1, 0), (2, 6, 4, 0), (7, 3, 1, 5)])
me_cube_042.polygons.foreach_set('material_index', [0, 0, 0, 0, 0, 1])
_uv = me_cube_042.uv_layers.new(name='UVMap')
_uv.uv.foreach_set('vector', [0.375, 0.0, 0.625, 0.0, 0.625, 0.25, 0.375, 0.25, 0.375, 0.25, 0.625, 0.25, 0.625, 0.5, 0.375, 0.5, 0.375, 0.5, 0.625, 0.5, 0.625, 0.75, 0.375, 0.75, 0.375, 0.75, 0.625, 0.75, 0.625, 1.0, 0.375, 1.0, 0.125, 0.5, 0.375, 0.5, 0.375, 0.75, 0.125, 0.75, 0.625, 0.5, 0.875, 0.5, 0.875, 0.75, 0.625, 0.75])
me_cube_042.materials.append(mat_1_supremacorte_fachada)
me_cube_042.materials.append(mat_1_azoteas)
me_cube_042.use_remesh_fix_poles = True
me_cube_042.use_remesh_preserve_attributes = False
me_cube_042.use_mirror_vertex_groups = False
me_cube_042.update()
me_cube_038 = bpy.data.meshes.new('Cube.038')
me_cube_038.from_pydata([(-1.0, -1.0, -1.0), (-1.0, -1.0, 1.0), (-1.0, 1.0, -1.0), (-1.0, 1.0, 1.0), (1.0, -1.0, -1.0), (1.0, -1.0, 1.0), (1.0, 1.0, -1.0), (1.0, 1.0, 1.0)], [], [(0, 1, 3, 2), (2, 3, 7, 6), (6, 7, 5, 4), (4, 5, 1, 0), (2, 6, 4, 0), (7, 3, 1, 5)])
me_cube_038.polygons.foreach_set('material_index', [0, 0, 0, 0, 0, 1])
_uv = me_cube_038.uv_layers.new(name='UVMap')
_uv.uv.foreach_set('vector', [0.375, 0.0, 0.625, 0.0, 0.625, 0.25, 0.375, 0.25, 0.375, 0.25, 0.625, 0.25, 0.625, 0.5, 0.375, 0.5, 0.375, 0.5, 0.625, 0.5, 0.625, 0.75, 0.375, 0.75, 0.375, 0.75, 0.625, 0.75, 0.625, 1.0, 0.375, 1.0, 0.125, 0.5, 0.375, 0.5, 0.375, 0.75, 0.125, 0.75, 0.625, 0.5, 0.875, 0.5, 0.875, 0.75, 0.625, 0.75])
me_cube_038.materials.append(mat_1_supremacorte_fachada)
me_cube_038.materials.append(mat_1_azoteas)
me_cube_038.use_remesh_fix_poles = True
me_cube_038.use_remesh_preserve_attributes = False
me_cube_038.use_mirror_vertex_groups = False
me_cube_038.update()
me_cube_037 = bpy.data.meshes.new('Cube.037')
me_cube_037.from_pydata([(-1.0, -1.0, -1.0), (-1.0, -1.0, 1.0), (-1.0, 1.0, -1.0), (-1.0, 1.0, 1.0), (1.0, -1.0, -1.0), (1.0, -1.0, 1.0), (1.0, 1.0, -1.0), (1.0, 1.0, 1.0)], [], [(0, 1, 3, 2), (2, 3, 7, 6), (6, 7, 5, 4), (4, 5, 1, 0), (2, 6, 4, 0), (7, 3, 1, 5)])
me_cube_037.polygons.foreach_set('material_index', [0, 0, 0, 0, 0, 1])
_uv = me_cube_037.uv_layers.new(name='UVMap')
_uv.uv.foreach_set('vector', [0.375, 0.0, 0.625, 0.0, 0.625, 0.25, 0.375, 0.25, 0.375, 0.25, 0.625, 0.25, 0.625, 0.5, 0.375, 0.5, 0.375, 0.5, 0.625, 0.5, 0.625, 0.75, 0.375, 0.75, 0.375, 0.75, 0.625, 0.75, 0.625, 1.0, 0.375, 1.0, 0.125, 0.5, 0.375, 0.5, 0.375, 0.75, 0.125, 0.75, 0.625, 0.5, 0.875, 0.5, 0.875, 0.75, 0.625, 0.75])
me_cube_037.materials.append(mat_1_supremacorte_fachada)
me_cube_037.materials.append(mat_1_azoteas)
me_cube_037.use_remesh_fix_poles = True
me_cube_037.use_remesh_preserve_attributes = False
me_cube_037.use_mirror_vertex_groups = False
me_cube_037.update()
me_cube_030 = bpy.data.meshes.new('Cube.030')
me_cube_030.from_pydata([(-1.0, -1.0, -1.0), (-1.0, -1.0, 1.0), (-1.0, 1.0, -1.0), (-1.0, 1.0, 1.0), (1.0, -1.0, -1.0), (1.0, -1.0, 1.0), (1.0, 1.0, -1.0), (1.0, 1.0, 1.0)], [], [(0, 1, 3, 2), (2, 3, 7, 6), (6, 7, 5, 4), (4, 5, 1, 0), (2, 6, 4, 0), (7, 3, 1, 5)])
me_cube_030.polygons.foreach_set('material_index', [0, 0, 0, 0, 0, 1])
_uv = me_cube_030.uv_layers.new(name='UVMap')
_uv.uv.foreach_set('vector', [0.375, 0.0, 0.625, 0.0, 0.625, 0.25, 0.375, 0.25, 0.375, 0.25, 0.625, 0.25, 0.625, 0.5, 0.375, 0.5, 0.375, 0.5, 0.625, 0.5, 0.625, 0.75, 0.375, 0.75, 0.375, 0.75, 0.625, 0.75, 0.625, 1.0, 0.375, 1.0, 0.125, 0.5, 0.375, 0.5, 0.375, 0.75, 0.125, 0.75, 0.625, 0.5, 0.875, 0.5, 0.875, 0.75, 0.625, 0.75])
me_cube_030.materials.append(mat_1_supremacorte_fachada)
me_cube_030.materials.append(mat_1_azoteas)
me_cube_030.use_remesh_fix_poles = True
me_cube_030.use_remesh_preserve_attributes = False
me_cube_030.use_mirror_vertex_groups = False
me_cube_030.update()
me_cube_032 = bpy.data.meshes.new('Cube.032')
me_cube_032.from_pydata([(-1.0, -1.0, -1.0), (-1.0, -1.0, 1.0), (-1.0, 1.0, -1.0), (-1.0, 1.0, 1.0), (1.0, -1.0, -1.0), (1.0, -1.0, 1.0), (1.0, 1.0, -1.0), (1.0, 1.0, 1.0)], [], [(0, 1, 3, 2), (2, 3, 7, 6), (6, 7, 5, 4), (4, 5, 1, 0), (2, 6, 4, 0), (7, 3, 1, 5)])
me_cube_032.polygons.foreach_set('material_index', [0, 0, 0, 0, 0, 1])
_uv = me_cube_032.uv_layers.new(name='UVMap')
_uv.uv.foreach_set('vector', [0.375, 0.0, 0.625, 0.0, 0.625, 0.25, 0.375, 0.25, 0.375, 0.25, 0.625, 0.25, 0.625, 0.5, 0.375, 0.5, 0.375, 0.5, 0.625, 0.5, 0.625, 0.75, 0.375, 0.75, 0.375, 0.75, 0.625, 0.75, 0.625, 1.0, 0.375, 1.0, 0.125, 0.5, 0.375, 0.5, 0.375, 0.75, 0.125, 0.75, 0.625, 0.5, 0.875, 0.5, 0.875, 0.75, 0.625, 0.75])
me_cube_032.materials.append(mat_1_supremacorte_fachada)
me_cube_032.materials.append(mat_1_azoteas)
me_cube_032.use_remesh_fix_poles = True
me_cube_032.use_remesh_preserve_attributes = False
me_cube_032.use_mirror_vertex_groups = False
me_cube_032.update()
me_cube_034 = bpy.data.meshes.new('Cube.034')
me_cube_034.from_pydata([(-1.0, -1.0, -1.0), (-1.0, -1.0, 1.0), (-1.0, 1.0, -1.0), (-1.0, 1.0, 1.0), (1.0, -1.0, -1.0), (1.0, -1.0, 1.0), (1.0, 1.0, -1.0), (1.0, 1.0, 1.0)], [], [(0, 1, 3, 2), (2, 3, 7, 6), (6, 7, 5, 4), (4, 5, 1, 0), (2, 6, 4, 0), (7, 3, 1, 5)])
me_cube_034.polygons.foreach_set('material_index', [0, 0, 0, 0, 0, 1])
_uv = me_cube_034.uv_layers.new(name='UVMap')
_uv.uv.foreach_set('vector', [0.375, 0.0, 0.625, 0.0, 0.625, 0.25, 0.375, 0.25, 0.375, 0.25, 0.625, 0.25, 0.625, 0.5, 0.375, 0.5, 0.375, 0.5, 0.625, 0.5, 0.625, 0.75, 0.375, 0.75, 0.375, 0.75, 0.625, 0.75, 0.625, 1.0, 0.375, 1.0, 0.125, 0.5, 0.375, 0.5, 0.375, 0.75, 0.125, 0.75, 0.625, 0.5, 0.875, 0.5, 0.875, 0.75, 0.625, 0.75])
me_cube_034.materials.append(mat_1_supremacorte_fachada)
me_cube_034.materials.append(mat_1_azoteas)
me_cube_034.use_remesh_fix_poles = True
me_cube_034.use_remesh_preserve_attributes = False
me_cube_034.use_mirror_vertex_groups = False
me_cube_034.update()
me_cube_031 = bpy.data.meshes.new('Cube.031')
me_cube_031.from_pydata([(-1.0, -1.0, -1.0), (-1.0, -1.0, 1.0), (-1.0, 1.0, -1.0), (-1.0, 1.0, 1.0), (1.0, -1.0, -1.0), (1.0, -1.0, 1.0), (1.0, 1.0, -1.0), (1.0, 1.0, 1.0)], [], [(0, 1, 3, 2), (2, 3, 7, 6), (6, 7, 5, 4), (4, 5, 1, 0), (2, 6, 4, 0), (7, 3, 1, 5)])
_uv = me_cube_031.uv_layers.new(name='UVMap')
_uv.uv.foreach_set('vector', [0.375, 0.0, 0.625, 0.0, 0.625, 0.25, 0.375, 0.25, 0.375, 0.25, 0.625, 0.25, 0.625, 0.5, 0.375, 0.5, 0.375, 0.5, 0.625, 0.5, 0.625, 0.75, 0.375, 0.75, 0.375, 0.75, 0.625, 0.75, 0.625, 1.0, 0.375, 1.0, 0.125, 0.5, 0.375, 0.5, 0.375, 0.75, 0.125, 0.75, 0.625, 0.5, 0.875, 0.5, 0.875, 0.75, 0.625, 0.75])
me_cube_031.materials.append(mat_1_supremacorte_fachada)
me_cube_031.use_remesh_fix_poles = True
me_cube_031.use_remesh_preserve_attributes = False
me_cube_031.use_mirror_vertex_groups = False
me_cube_031.update()
me_cube_033 = bpy.data.meshes.new('Cube.033')
me_cube_033.from_pydata([(-1.0, -1.0, -1.0), (-1.0, -1.0, 1.0), (-1.0, 1.0, -1.0), (-1.0, 1.0, 1.0), (1.0, -1.0, -1.0), (1.0, -1.0, 1.0), (1.0, 1.0, -1.0), (1.0, 1.0, 1.0)], [], [(0, 1, 3, 2), (2, 3, 7, 6), (6, 7, 5, 4), (4, 5, 1, 0), (2, 6, 4, 0), (7, 3, 1, 5)])
_uv = me_cube_033.uv_layers.new(name='UVMap')
_uv.uv.foreach_set('vector', [0.375, 0.0, 0.625, 0.0, 0.625, 0.25, 0.375, 0.25, 0.375, 0.25, 0.625, 0.25, 0.625, 0.5, 0.375, 0.5, 0.375, 0.5, 0.625, 0.5, 0.625, 0.75, 0.375, 0.75, 0.375, 0.75, 0.625, 0.75, 0.625, 1.0, 0.375, 1.0, 0.125, 0.5, 0.375, 0.5, 0.375, 0.75, 0.125, 0.75, 0.625, 0.5, 0.875, 0.5, 0.875, 0.75, 0.625, 0.75])
me_cube_033.materials.append(mat_1_supremacorte_fachada)
me_cube_033.use_remesh_fix_poles = True
me_cube_033.use_remesh_preserve_attributes = False
me_cube_033.use_mirror_vertex_groups = False
me_cube_033.update()
me_cube_007 = bpy.data.meshes.new('Cube.007')
me_cube_007.from_pydata([(-1.0, -1.0, -1.0), (-1.0, -1.0, 1.0), (-1.0, 1.0, -1.0), (-1.0, 1.0, 1.0), (1.0, -1.0, -1.0), (1.0, -1.0, 1.0), (1.0, 1.0, -1.0), (1.0, 1.0, 1.0)], [], [(0, 1, 3, 2), (2, 3, 7, 6), (6, 7, 5, 4), (4, 5, 1, 0), (2, 6, 4, 0), (7, 3, 1, 5)])
_uv = me_cube_007.uv_layers.new(name='UVMap')
_uv.uv.foreach_set('vector', [0.375, 0.0, 0.625, 0.0, 0.625, 0.25, 0.375, 0.25, 0.375, 0.25, 0.625, 0.25, 0.625, 0.5, 0.375, 0.5, 0.375, 0.5, 0.625, 0.5, 0.625, 0.75, 0.375, 0.75, 0.375, 0.75, 0.625, 0.75, 0.625, 1.0, 0.375, 1.0, 0.125, 0.5, 0.375, 0.5, 0.375, 0.75, 0.125, 0.75, 0.625, 0.5, 0.875, 0.5, 0.875, 0.75, 0.625, 0.75])
me_cube_007.materials.append(mat_1_supremacorte_fachada)
me_cube_007.use_remesh_fix_poles = True
me_cube_007.use_remesh_preserve_attributes = False
me_cube_007.use_mirror_vertex_groups = False
me_cube_007.update()
me_cube_008 = bpy.data.meshes.new('Cube.008')
me_cube_008.from_pydata([(-1.0, -1.0, -1.0), (-1.0, -1.0, 1.0), (-1.0, 1.0, -1.0), (-1.0, 1.0, 1.0), (1.0, -1.0, -1.0), (1.0, -1.0, 1.0), (1.0, 1.0, -1.0), (1.0, 1.0, 1.0)], [], [(0, 1, 3, 2), (2, 3, 7, 6), (6, 7, 5, 4), (4, 5, 1, 0), (2, 6, 4, 0), (7, 3, 1, 5)])
_uv = me_cube_008.uv_layers.new(name='UVMap')
_uv.uv.foreach_set('vector', [0.375, 0.0, 0.625, 0.0, 0.625, 0.25, 0.375, 0.25, 0.375, 0.25, 0.625, 0.25, 0.625, 0.5, 0.375, 0.5, 0.375, 0.5, 0.625, 0.5, 0.625, 0.75, 0.375, 0.75, 0.375, 0.75, 0.625, 0.75, 0.625, 1.0, 0.375, 1.0, 0.125, 0.5, 0.375, 0.5, 0.375, 0.75, 0.125, 0.75, 0.625, 0.5, 0.875, 0.5, 0.875, 0.75, 0.625, 0.75])
me_cube_008.materials.append(mat_1_supremacorte_fachada)
me_cube_008.use_remesh_fix_poles = True
me_cube_008.use_remesh_preserve_attributes = False
me_cube_008.use_mirror_vertex_groups = False
me_cube_008.update()
me_cube_002 = bpy.data.meshes.new('Cube.002')
me_cube_002.from_pydata([(-1.0, -1.0, -1.0), (-1.0, -1.0, 1.0), (-1.0, 1.0, -1.0), (-1.0, 1.0, 1.0), (1.0, -1.0, -1.0), (1.0, -1.0, 1.0), (1.0, 1.0, -1.0), (1.0, 1.0, 1.0)], [], [(0, 1, 3, 2), (2, 3, 7, 6), (6, 7, 5, 4), (4, 5, 1, 0), (2, 6, 4, 0), (7, 3, 1, 5)])
_uv = me_cube_002.uv_layers.new(name='UVMap')
_uv.uv.foreach_set('vector', [0.375, 0.0, 0.625, 0.0, 0.625, 0.25, 0.375, 0.25, 0.375, 0.25, 0.625, 0.25, 0.625, 0.5, 0.375, 0.5, 0.375, 0.5, 0.625, 0.5, 0.625, 0.75, 0.375, 0.75, 0.375, 0.75, 0.625, 0.75, 0.625, 1.0, 0.375, 1.0, 0.125, 0.5, 0.375, 0.5, 0.375, 0.75, 0.125, 0.75, 0.625, 0.5, 0.875, 0.5, 0.875, 0.75, 0.625, 0.75])
me_cube_002.materials.append(mat_1_supremacorte_fachada)
me_cube_002.use_remesh_fix_poles = True
me_cube_002.use_remesh_preserve_attributes = False
me_cube_002.use_mirror_vertex_groups = False
me_cube_002.update()
me_cube_028 = bpy.data.meshes.new('Cube.028')
me_cube_028.from_pydata([(-1.0, -1.0, -1.0), (-1.0, -1.0, 1.0), (-1.0, 1.0, -1.0), (-1.0, 1.0, 1.0), (1.0, -1.0, -1.0), (1.0, -1.0, 1.0), (1.0, 1.0, -1.0), (1.0, 1.0, 1.0)], [], [(0, 1, 3, 2), (2, 3, 7, 6), (6, 7, 5, 4), (4, 5, 1, 0), (2, 6, 4, 0), (7, 3, 1, 5)])
_uv = me_cube_028.uv_layers.new(name='UVMap')
_uv.uv.foreach_set('vector', [0.375, 0.0, 0.625, 0.0, 0.625, 0.25, 0.375, 0.25, 0.375, 0.25, 0.625, 0.25, 0.625, 0.5, 0.375, 0.5, 0.375, 0.5, 0.625, 0.5, 0.625, 0.75, 0.375, 0.75, 0.375, 0.75, 0.625, 0.75, 0.625, 1.0, 0.375, 1.0, 0.125, 0.5, 0.375, 0.5, 0.375, 0.75, 0.125, 0.75, 0.625, 0.5, 0.875, 0.5, 0.875, 0.75, 0.625, 0.75])
me_cube_028.use_remesh_fix_poles = True
me_cube_028.use_remesh_preserve_attributes = False
me_cube_028.use_mirror_vertex_groups = False
me_cube_028.update()
me_cube_029 = bpy.data.meshes.new('Cube.029')
me_cube_029.from_pydata([(-1.0, -1.0, -1.0), (-1.0, -1.0, 1.0), (-1.0, 1.0, -1.0), (-1.0, 1.0, 1.0), (1.0, -1.0, -1.0), (1.0, -1.0, 1.0), (1.0, 1.0, -1.0), (1.0, 1.0, 1.0)], [], [(0, 1, 3, 2), (2, 3, 7, 6), (6, 7, 5, 4), (4, 5, 1, 0), (2, 6, 4, 0), (7, 3, 1, 5)])
_uv = me_cube_029.uv_layers.new(name='UVMap')
_uv.uv.foreach_set('vector', [0.375, 0.0, 0.625, 0.0, 0.625, 0.25, 0.375, 0.25, 0.375, 0.25, 0.625, 0.25, 0.625, 0.5, 0.375, 0.5, 0.375, 0.5, 0.625, 0.5, 0.625, 0.75, 0.375, 0.75, 0.375, 0.75, 0.625, 0.75, 0.625, 1.0, 0.375, 1.0, 0.125, 0.5, 0.375, 0.5, 0.375, 0.75, 0.125, 0.75, 0.625, 0.5, 0.875, 0.5, 0.875, 0.75, 0.625, 0.75])
me_cube_029.use_remesh_fix_poles = True
me_cube_029.use_remesh_preserve_attributes = False
me_cube_029.use_mirror_vertex_groups = False
me_cube_029.update()
me_cube_024 = bpy.data.meshes.new('Cube.024')
me_cube_024.from_pydata([(-1.0, -1.0, -1.0), (-1.0, -1.0, 1.0), (-1.0, 1.0, -1.0), (-1.0, 1.0, 1.0), (1.0, -1.0, -1.0), (1.0, -1.0, 1.0), (1.0, 1.0, -1.0), (1.0, 1.0, 1.0)], [], [(0, 1, 3, 2), (2, 3, 7, 6), (6, 7, 5, 4), (4, 5, 1, 0), (2, 6, 4, 0), (7, 3, 1, 5)])
me_cube_024.polygons.foreach_set('material_index', [0, 0, 0, 0, 0, 1])
_uv = me_cube_024.uv_layers.new(name='UVMap')
_uv.uv.foreach_set('vector', [0.375, 0.0, 0.625, 0.0, 0.625, 0.25, 0.375, 0.25, 0.375, 0.25, 0.625, 0.25, 0.625, 0.5, 0.375, 0.5, 0.375, 0.5, 0.625, 0.5, 0.625, 0.75, 0.375, 0.75, 0.375, 0.75, 0.625, 0.75, 0.625, 1.0, 0.375, 1.0, 0.125, 0.5, 0.375, 0.5, 0.375, 0.75, 0.125, 0.75, 0.625, 0.5, 0.875, 0.5, 0.875, 0.75, 0.625, 0.75])
me_cube_024.materials.append(mat_1_supremacorte_fachada)
me_cube_024.materials.append(mat_1_azoteas)
me_cube_024.use_remesh_fix_poles = True
me_cube_024.use_remesh_preserve_attributes = False
me_cube_024.use_mirror_vertex_groups = False
me_cube_024.update()
me_cube_023 = bpy.data.meshes.new('Cube.023')
me_cube_023.from_pydata([(-1.0, -1.0, -1.0), (-1.0, -1.0, 1.0), (-1.0, 1.0, -1.0), (-1.0, 1.0, 1.0), (1.0, -1.0, -1.0), (1.0, -1.0, 1.0), (1.0, 1.0, -1.0), (1.0, 1.0, 1.0)], [], [(0, 1, 3, 2), (2, 3, 7, 6), (6, 7, 5, 4), (4, 5, 1, 0), (2, 6, 4, 0), (7, 3, 1, 5)])
_uv = me_cube_023.uv_layers.new(name='UVMap')
_uv.uv.foreach_set('vector', [0.375, 0.0, 0.625, 0.0, 0.625, 0.25, 0.375, 0.25, 0.375, 0.25, 0.625, 0.25, 0.625, 0.5, 0.375, 0.5, 0.375, 0.5, 0.625, 0.5, 0.625, 0.75, 0.375, 0.75, 0.375, 0.75, 0.625, 0.75, 0.625, 1.0, 0.375, 1.0, 0.125, 0.5, 0.375, 0.5, 0.375, 0.75, 0.125, 0.75, 0.625, 0.5, 0.875, 0.5, 0.875, 0.75, 0.625, 0.75])
me_cube_023.materials.append(mat_1_supremacorte_fachada)
me_cube_023.use_remesh_fix_poles = True
me_cube_023.use_remesh_preserve_attributes = False
me_cube_023.use_mirror_vertex_groups = False
me_cube_023.update()
me_cube_022 = bpy.data.meshes.new('Cube.022')
me_cube_022.from_pydata([(-1.0, -1.0, -1.0), (-1.0, -1.0, 1.0), (-1.0, 1.0, -1.0), (-1.0, 1.0, 1.0), (1.0, -1.0, -1.0), (1.0, -1.0, 1.0), (1.0, 1.0, -1.0), (1.0, 1.0, 1.0)], [], [(0, 1, 3, 2), (2, 3, 7, 6), (6, 7, 5, 4), (4, 5, 1, 0), (2, 6, 4, 0), (7, 3, 1, 5)])
_uv = me_cube_022.uv_layers.new(name='UVMap')
_uv.uv.foreach_set('vector', [0.375, 0.0, 0.625, 0.0, 0.625, 0.25, 0.375, 0.25, 0.375, 0.25, 0.625, 0.25, 0.625, 0.5, 0.375, 0.5, 0.375, 0.5, 0.625, 0.5, 0.625, 0.75, 0.375, 0.75, 0.375, 0.75, 0.625, 0.75, 0.625, 1.0, 0.375, 1.0, 0.125, 0.5, 0.375, 0.5, 0.375, 0.75, 0.125, 0.75, 0.625, 0.5, 0.875, 0.5, 0.875, 0.75, 0.625, 0.75])
me_cube_022.materials.append(mat_1_supremacorte_fachada)
me_cube_022.use_remesh_fix_poles = True
me_cube_022.use_remesh_preserve_attributes = False
me_cube_022.use_mirror_vertex_groups = False
me_cube_022.update()
me_cube_005 = bpy.data.meshes.new('Cube.005')
me_cube_005.from_pydata([(-1.0, -1.0, -1.0), (-1.0, -1.0, 1.0), (-1.0, 1.0, -1.0), (-1.0, 1.0, 1.0), (1.0, -1.0, -1.0), (1.0, -1.0, 1.0), (1.0, 1.0, -1.0), (1.0, 1.0, 1.0)], [], [(0, 1, 3, 2), (2, 3, 7, 6), (6, 7, 5, 4), (4, 5, 1, 0), (2, 6, 4, 0), (7, 3, 1, 5)])
_uv = me_cube_005.uv_layers.new(name='UVMap')
_uv.uv.foreach_set('vector', [0.375, 0.0, 0.625, 0.0, 0.625, 0.25, 0.375, 0.25, 0.375, 0.25, 0.625, 0.25, 0.625, 0.5, 0.375, 0.5, 0.375, 0.5, 0.625, 0.5, 0.625, 0.75, 0.375, 0.75, 0.375, 0.75, 0.625, 0.75, 0.625, 1.0, 0.375, 1.0, 0.125, 0.5, 0.375, 0.5, 0.375, 0.75, 0.125, 0.75, 0.625, 0.5, 0.875, 0.5, 0.875, 0.75, 0.625, 0.75])
me_cube_005.materials.append(mat_1_supremacorte_fachada)
me_cube_005.use_remesh_fix_poles = True
me_cube_005.use_remesh_preserve_attributes = False
me_cube_005.use_mirror_vertex_groups = False
me_cube_005.update()
me_cube_052 = bpy.data.meshes.new('Cube.052')
me_cube_052.from_pydata([(-1.0, -1.0, -1.0), (-1.0, -1.0, 1.0), (-1.0, 1.0, -1.0), (-1.0, 1.0, 1.0), (1.0, -1.0, -1.0), (1.0, -1.0, 1.0), (1.0, 1.0, -1.0), (1.0, 1.0, 1.0)], [], [(0, 1, 3, 2), (2, 3, 7, 6), (6, 7, 5, 4), (4, 5, 1, 0), (2, 6, 4, 0), (7, 3, 1, 5)])
me_cube_052.polygons.foreach_set('material_index', [0, 0, 0, 0, 0, 1])
_uv = me_cube_052.uv_layers.new(name='UVMap')
_uv.uv.foreach_set('vector', [0.375, 0.0, 0.625, 0.0, 0.625, 0.25, 0.375, 0.25, 0.375, 0.25, 0.625, 0.25, 0.625, 0.5, 0.375, 0.5, 0.375, 0.5, 0.625, 0.5, 0.625, 0.75, 0.375, 0.75, 0.375, 0.75, 0.625, 0.75, 0.625, 1.0, 0.375, 1.0, 0.125, 0.5, 0.375, 0.5, 0.375, 0.75, 0.125, 0.75, 0.625, 0.5, 0.875, 0.5, 0.875, 0.75, 0.625, 0.75])
me_cube_052.materials.append(mat_1_supremacorte_fachada)
me_cube_052.materials.append(mat_1_azoteas)
me_cube_052.use_remesh_fix_poles = True
me_cube_052.use_remesh_preserve_attributes = False
me_cube_052.use_mirror_vertex_groups = False
me_cube_052.update()
me_cube_026 = bpy.data.meshes.new('Cube.026')
me_cube_026.from_pydata([(-1.0, -1.0, -1.0), (-1.0, -1.0, 1.0), (-1.0, 1.0, -1.0), (-1.0, 1.0, 1.0), (1.0, -1.0, -1.0), (1.0, -1.0, 1.0), (1.0, 1.0, -1.0), (1.0, 1.0, 1.0)], [], [(0, 1, 3, 2), (2, 3, 7, 6), (6, 7, 5, 4), (4, 5, 1, 0), (2, 6, 4, 0), (7, 3, 1, 5)])
_uv = me_cube_026.uv_layers.new(name='UVMap')
_uv.uv.foreach_set('vector', [0.375, 0.0, 0.625, 0.0, 0.625, 0.25, 0.375, 0.25, 0.375, 0.25, 0.625, 0.25, 0.625, 0.5, 0.375, 0.5, 0.375, 0.5, 0.625, 0.5, 0.625, 0.75, 0.375, 0.75, 0.375, 0.75, 0.625, 0.75, 0.625, 1.0, 0.375, 1.0, 0.125, 0.5, 0.375, 0.5, 0.375, 0.75, 0.125, 0.75, 0.625, 0.5, 0.875, 0.5, 0.875, 0.75, 0.625, 0.75])
me_cube_026.materials.append(mat_1_supremacorte_fachada)
me_cube_026.use_remesh_fix_poles = True
me_cube_026.use_remesh_preserve_attributes = False
me_cube_026.use_mirror_vertex_groups = False
me_cube_026.update()
me_cube_025 = bpy.data.meshes.new('Cube.025')
me_cube_025.from_pydata([(-1.0, -1.0, -1.0), (-1.0, -1.0, 1.0), (-1.0, 1.0, -1.0), (-1.0, 1.0, 1.0), (1.0, -1.0, -1.0), (1.0, -1.0, 1.0), (1.0, 1.0, -1.0), (1.0, 1.0, 1.0)], [], [(0, 1, 3, 2), (2, 3, 7, 6), (6, 7, 5, 4), (4, 5, 1, 0), (2, 6, 4, 0), (7, 3, 1, 5)])
_uv = me_cube_025.uv_layers.new(name='UVMap')
_uv.uv.foreach_set('vector', [0.375, 0.0, 0.625, 0.0, 0.625, 0.25, 0.375, 0.25, 0.375, 0.25, 0.625, 0.25, 0.625, 0.5, 0.375, 0.5, 0.375, 0.5, 0.625, 0.5, 0.625, 0.75, 0.375, 0.75, 0.375, 0.75, 0.625, 0.75, 0.625, 1.0, 0.375, 1.0, 0.125, 0.5, 0.375, 0.5, 0.375, 0.75, 0.125, 0.75, 0.625, 0.5, 0.875, 0.5, 0.875, 0.75, 0.625, 0.75])
me_cube_025.materials.append(mat_1_supremacorte_fachada)
me_cube_025.use_remesh_fix_poles = True
me_cube_025.use_remesh_preserve_attributes = False
me_cube_025.use_mirror_vertex_groups = False
me_cube_025.update()
me_cube_006 = bpy.data.meshes.new('Cube.006')
me_cube_006.from_pydata([(-1.0, -1.0, -1.0), (-1.0, -1.0, 1.0), (-1.0, 1.0, -1.0), (-1.0, 1.0, 1.0), (1.0, -1.0, -1.0), (1.0, -1.0, 1.0), (1.0, 1.0, -1.0), (1.0, 1.0, 1.0)], [], [(0, 1, 3, 2), (2, 3, 7, 6), (6, 7, 5, 4), (4, 5, 1, 0), (2, 6, 4, 0), (7, 3, 1, 5)])
_uv = me_cube_006.uv_layers.new(name='UVMap')
_uv.uv.foreach_set('vector', [0.375, 0.0, 0.625, 0.0, 0.625, 0.25, 0.375, 0.25, 0.375, 0.25, 0.625, 0.25, 0.625, 0.5, 0.375, 0.5, 0.375, 0.5, 0.625, 0.5, 0.625, 0.75, 0.375, 0.75, 0.375, 0.75, 0.625, 0.75, 0.625, 1.0, 0.375, 1.0, 0.125, 0.5, 0.375, 0.5, 0.375, 0.75, 0.125, 0.75, 0.625, 0.5, 0.875, 0.5, 0.875, 0.75, 0.625, 0.75])
me_cube_006.materials.append(mat_1_supremacorte_fachada)
me_cube_006.use_remesh_fix_poles = True
me_cube_006.use_remesh_preserve_attributes = False
me_cube_006.use_mirror_vertex_groups = False
me_cube_006.update()
me_cube_053 = bpy.data.meshes.new('Cube.053')
me_cube_053.from_pydata([(-1.0, -1.0, -1.0), (-1.0, -1.0, 1.0), (-1.0, 1.0, -1.0), (-1.0, 1.0, 1.0), (1.0, -1.0, -1.0), (1.0, -1.0, 1.0), (1.0, 1.0, -1.0), (1.0, 1.0, 1.0)], [], [(0, 1, 3, 2), (2, 3, 7, 6), (6, 7, 5, 4), (4, 5, 1, 0), (2, 6, 4, 0), (7, 3, 1, 5)])
me_cube_053.polygons.foreach_set('material_index', [0, 0, 0, 0, 0, 1])
_uv = me_cube_053.uv_layers.new(name='UVMap')
_uv.uv.foreach_set('vector', [0.375, 0.0, 0.625, 0.0, 0.625, 0.25, 0.375, 0.25, 0.375, 0.25, 0.625, 0.25, 0.625, 0.5, 0.375, 0.5, 0.375, 0.5, 0.625, 0.5, 0.625, 0.75, 0.375, 0.75, 0.375, 0.75, 0.625, 0.75, 0.625, 1.0, 0.375, 1.0, 0.125, 0.5, 0.375, 0.5, 0.375, 0.75, 0.125, 0.75, 0.625, 0.5, 0.875, 0.5, 0.875, 0.75, 0.625, 0.75])
me_cube_053.materials.append(mat_1_supremacorte_fachada)
me_cube_053.materials.append(mat_1_azoteas)
me_cube_053.use_remesh_fix_poles = True
me_cube_053.use_remesh_preserve_attributes = False
me_cube_053.use_mirror_vertex_groups = False
me_cube_053.update()

# ---- objects
ob_1_edificio1_tercern = bpy.data.objects.new('1_EDIFICIO1_TERCERN', me_cube_021)
ob_1_edificio1_segundon = bpy.data.objects.new('1_EDIFICIO1_SEGUNDON', me_cube_020)
ob_1_edificio1_primern = bpy.data.objects.new('1_EDIFICIO1_PRIMERN', me_cube_019)
ob_1_edificio1_base = bpy.data.objects.new('1_EDIFICIO1_BASE', me_cube_004)
ob_1_edificio1_azotea2 = bpy.data.objects.new('1_EDIFICIO1_AZOTEA2', me_cube_045)
ob_1_edificio1_azotea3 = bpy.data.objects.new('1_EDIFICIO1_AZOTEA3', me_cube_046)
ob_1_edificio1_azotea5 = bpy.data.objects.new('1_EDIFICIO1_AZOTEA5', me_cube_048)
ob_1_edificio1_azotea8 = bpy.data.objects.new('1_EDIFICIO1_AZOTEA8', me_cube_051)
ob_1_edificio1_azotea7 = bpy.data.objects.new('1_EDIFICIO1_AZOTEA7', me_cube_050)
ob_1_edificio1_azotea_1 = bpy.data.objects.new('1_EDIFICIO1_AZOTEA_1', me_cube_044)
ob_1_edificio1_azotea4 = bpy.data.objects.new('1_EDIFICIO1_AZOTEA4', me_cube_047)
ob_1_edificio1_azotea6 = bpy.data.objects.new('1_EDIFICIO1_AZOTEA6', me_cube_049)
ob_1_edificio2_tercern = bpy.data.objects.new('1_EDIFICIO2_TERCERN', me_cube_011)
ob_1_edificio2_segundon = bpy.data.objects.new('1_EDIFICIO2_SEGUNDON', me_cube_010)
ob_1_edificio2_primern = bpy.data.objects.new('1_EDIFICIO2_PRIMERN', me_cube_009)
ob_1_edificio2_base = bpy.data.objects.new('1_EDIFICIO2_BASE', me_cube)
ob_1_edificio2_azotea1 = bpy.data.objects.new('1_EDIFICIO2_AZOTEA1', me_cube_040)
ob_1_edficio2_azotea2 = bpy.data.objects.new('1_EDFICIO2_AZOTEA2', me_cube_039)
ob_1_edificio2_azotea3_001 = bpy.data.objects.new('1_EDIFICIO2_AZOTEA3.001', me_cube_035)
ob_1_edificio2_azotea3 = bpy.data.objects.new('1_EDIFICIO2_AZOTEA3', me_cube_036)
ob_1_edificio3_segundon = bpy.data.objects.new('1_EDIFICIO3_SEGUNDON', me_cube_014)
ob_1_edificio3_base = bpy.data.objects.new('1_EDIFICIO3_BASE', me_cube_003)
ob_1_edificio3_primern = bpy.data.objects.new('1_EDIFICIO3_PRIMERN', me_cube_013)
ob_1_edificio4_tercern = bpy.data.objects.new('1_EDIFICIO4_TERCERN', me_cube_018)
ob_1_edificio4_segundon = bpy.data.objects.new('1_EDIFICIO4_SEGUNDON', me_cube_017)
ob_1_edificio4_primern = bpy.data.objects.new('1_EDIFICIO4_PRIMERN', me_cube_016)
ob_1_edificio4_base = bpy.data.objects.new('1_EDIFICIO4_BASE', me_cube_001)
ob_1_edificio4_azotea3 = bpy.data.objects.new('1_EDIFICIO4_AZOTEA3', me_cube_041)
ob_1_edificio4_azotea4 = bpy.data.objects.new('1_EDIFICIO4_AZOTEA4', me_cube_043)
ob_1_edificio4_azotea5 = bpy.data.objects.new('1_EDIFICIO4_AZOTEA5', me_cube_042)
ob_1_edificio4_azotea2 = bpy.data.objects.new('1_EDIFICIO4_AZOTEA2', me_cube_038)
ob_1_edificio4_azotea1 = bpy.data.objects.new('1_EDIFICIO4_AZOTEA1', me_cube_037)
ob_1_edificio_central_tercern = bpy.data.objects.new('1_EDIFICIO_CENTRAL_TERCERN', me_cube_030)
ob_1_edificio_central_segundon3 = bpy.data.objects.new('1_EDIFICIO_CENTRAL_SEGUNDON3', me_cube_032)
ob_1_edificio_central_segundon2 = bpy.data.objects.new('1_EDIFICIO_CENTRAL_SEGUNDON2', me_cube_034)
ob_1_edificio_central_primern1 = bpy.data.objects.new('1_EDIFICIO_CENTRAL_PRIMERN1', me_cube_031)
ob_1_edificio_central_primern2 = bpy.data.objects.new('1_EDIFICIO_CENTRAL_PRIMERN2', me_cube_033)
ob_1_edificio_central_base2 = bpy.data.objects.new('1_EDIFICIO_CENTRAL_BASE2', me_cube_007)
ob_1_edificio_central_base3 = bpy.data.objects.new('1_EDIFICIO_CENTRAL_BASE3', me_cube_008)
ob_1_edificio_central_base1 = bpy.data.objects.new('1_EDIFICIO_CENTRAL_BASE1', me_cube_002)
ob_1_edificio_central_primern3 = bpy.data.objects.new('1_EDIFICIO_CENTRAL_PRIMERN3', me_cube_028)
ob_1_edificio_central_segundon1 = bpy.data.objects.new('1_EDIFICIO_CENTRAL_SEGUNDON1', me_cube_029)
ob_1_edificio_cental2_tercern = bpy.data.objects.new('1_EDIFICIO_CENTAL2_TERCERN', me_cube_024)
ob_1_edificio_central2_segundon = bpy.data.objects.new('1_EDIFICIO_CENTRAL2_SEGUNDON', me_cube_023)
ob_1_edificio_central2_primern = bpy.data.objects.new('1_EDIFICIO_CENTRAL2_PRIMERN', me_cube_022)
ob_1_edificio_central2_base = bpy.data.objects.new('1_EDIFICIO_CENTRAL2_BASE', me_cube_005)
ob_1_edificio_cental2_tercern_001 = bpy.data.objects.new('1_EDIFICIO_CENTAL2_TERCERN.001', me_cube_052)
ob_1_edificio_central3_segundon = bpy.data.objects.new('1_EDIFICIO_CENTRAL3_SEGUNDON', me_cube_026)
ob_1_edificio_central3_primern = bpy.data.objects.new('1_EDIFICIO_CENTRAL3_PRIMERN', me_cube_025)
ob_1_edficio_central3_base = bpy.data.objects.new('1_EDFICIO_CENTRAL3_BASE', me_cube_006)
ob_1_edificio_central3_segundon_001 = bpy.data.objects.new('1_EDIFICIO_CENTRAL3_SEGUNDON.001', me_cube_053)

# ---- transforms, parenting, visibility, modifiers, constraints
ob_1_edificio1_tercern.location = (-40.87, 31.24, 7.5)
ob_1_edificio1_tercern.scale = (8.11, 23.13, 1.25)
ob_1_edificio1_tercern.lineart.crease_threshold = 0.0
ob_1_edificio1_segundon.location = (-40.87, 31.24, 5.0)
ob_1_edificio1_segundon.scale = (8.11, 23.13, 1.25)
ob_1_edificio1_segundon.lineart.crease_threshold = 0.0
ob_1_edificio1_primern.location = (-40.87, 31.24, 2.5)
ob_1_edificio1_primern.scale = (8.11, 23.13, 1.25)
ob_1_edificio1_primern.lineart.crease_threshold = 0.0
ob_1_edificio1_base.location = (-40.87, 31.24, 0.0)
ob_1_edificio1_base.scale = (8.11, 23.13, 1.25)
ob_1_edificio1_base.lineart.crease_threshold = 0.0
ob_1_edificio1_azotea2.location = (-40.87, 51.58, 9.125)
ob_1_edificio1_azotea2.rotation_euler = (0.0, -0.0, 1.571)
ob_1_edificio1_azotea2.scale = (7.5, 2.0, 0.5)
ob_1_edificio1_azotea2.lineart.crease_threshold = 0.0
ob_1_edificio1_azotea3.location = (-45.87, 45.08, 10.12)
ob_1_edificio1_azotea3.rotation_euler = (0.0, -0.0, 1.571)
ob_1_edificio1_azotea3.scale = (4.0, 2.0, 1.5)
ob_1_edificio1_azotea3.lineart.crease_threshold = 0.0
ob_1_edificio1_azotea5.location = (-40.87, 39.08, 10.12)
ob_1_edificio1_azotea5.scale = (7.0, 2.0, 1.5)
ob_1_edificio1_azotea5.lineart.crease_threshold = 0.0
ob_1_edificio1_azotea8.location = (-41.87, 31.58, 10.12)
ob_1_edificio1_azotea8.scale = (4.0, 5.5, 1.5)
ob_1_edificio1_azotea8.lineart.crease_threshold = 0.0
ob_1_edificio1_azotea7.location = (-40.37, 24.08, 10.12)
ob_1_edificio1_azotea7.scale = (2.5, 2.0, 1.5)
ob_1_edificio1_azotea7.lineart.crease_threshold = 0.0
ob_1_edificio1_azotea_1.location = (-40.87, 10.9, 9.125)
ob_1_edificio1_azotea_1.rotation_euler = (0.0, -0.0, 1.571)
ob_1_edificio1_azotea_1.scale = (7.5, 2.0, 0.5)
ob_1_edificio1_azotea_1.lineart.crease_threshold = 0.0
ob_1_edificio1_azotea4.location = (-35.87, 45.08, 10.12)
ob_1_edificio1_azotea4.rotation_euler = (0.0, -0.0, 1.571)
ob_1_edificio1_azotea4.scale = (4.0, 2.0, 1.5)
ob_1_edificio1_azotea4.lineart.crease_threshold = 0.0
ob_1_edificio1_azotea6.location = (-35.87, 29.58, 10.12)
ob_1_edificio1_azotea6.rotation_euler = (0.0, -0.0, 1.571)
ob_1_edificio1_azotea6.scale = (7.5, 2.0, 1.5)
ob_1_edificio1_azotea6.lineart.crease_threshold = 0.0
ob_1_edificio2_tercern.location = (0.0, 0.0, 7.5)
ob_1_edificio2_tercern.scale = (48.97, 8.11, 1.25)
ob_1_edificio2_tercern.lock_rotations_4d = False
ob_1_edificio2_tercern.empty_display_type = 'ARROWS'
ob_1_edificio2_tercern.lineart.crease_threshold = 0.0
ob_1_edificio2_segundon.location = (0.0, 0.0, 5.0)
ob_1_edificio2_segundon.scale = (48.97, 8.11, 1.25)
ob_1_edificio2_segundon.lock_rotations_4d = False
ob_1_edificio2_segundon.empty_display_type = 'ARROWS'
ob_1_edificio2_segundon.lineart.crease_threshold = 0.0
ob_1_edificio2_primern.location = (0.0, 0.0, 2.5)
ob_1_edificio2_primern.scale = (48.97, 8.11, 1.25)
ob_1_edificio2_primern.lock_rotations_4d = False
ob_1_edificio2_primern.empty_display_type = 'ARROWS'
ob_1_edificio2_primern.lineart.crease_threshold = 0.0
ob_1_edificio2_base.location = (0.0, 0.0, 0.0)
ob_1_edificio2_base.scale = (48.97, 8.11, 1.25)
ob_1_edificio2_base.lock_rotations_4d = False
ob_1_edificio2_base.empty_display_type = 'ARROWS'
ob_1_edificio2_base.lineart.crease_threshold = 0.0
ob_1_edificio2_azotea1.location = (-39.87, -0.8705, 9.75)
ob_1_edificio2_azotea1.scale = (1.25, -2.5, 1.0)
ob_1_edificio2_azotea1.lineart.crease_threshold = 0.0
ob_1_edficio2_azotea2.location = (-36.67, -2.339, 10.0)
ob_1_edficio2_azotea2.scale = (2.0, 4.0, 1.25)
ob_1_edficio2_azotea2.lineart.crease_threshold = 0.0
ob_1_edificio2_azotea3_001.location = (-21.13, 0.0, 9.125)
ob_1_edificio2_azotea3_001.scale = (9.627, 2.0, 0.5)
ob_1_edificio2_azotea3_001.lineart.crease_threshold = 0.0
ob_1_edificio2_azotea3.location = (21.13, 0.0, 9.125)
ob_1_edificio2_azotea3.scale = (9.627, 2.0, 0.5)
ob_1_edificio2_azotea3.lineart.crease_threshold = 0.0
ob_1_edificio3_segundon.location = (40.87, 31.24, 5.0)
ob_1_edificio3_segundon.scale = (8.11, 23.13, 1.25)
ob_1_edificio3_segundon.lineart.crease_threshold = 0.0
ob_1_edificio3_base.location = (40.87, 31.24, 0.0)
ob_1_edificio3_base.scale = (8.11, 23.13, 1.25)
ob_1_edificio3_base.lineart.crease_threshold = 0.0
ob_1_edificio3_primern.location = (40.87, 31.24, 2.5)
ob_1_edificio3_primern.scale = (8.11, 23.13, 1.25)
ob_1_edificio3_primern.lineart.crease_threshold = 0.0
ob_1_edificio4_tercern.location = (0.0, 62.48, 7.5)
ob_1_edificio4_tercern.scale = (48.97, 8.11, 1.25)
ob_1_edificio4_tercern.lock_rotations_4d = False
ob_1_edificio4_tercern.empty_display_type = 'ARROWS'
ob_1_edificio4_tercern.lineart.crease_threshold = 0.0
ob_1_edificio4_segundon.location = (0.0, 62.48, 5.0)
ob_1_edificio4_segundon.scale = (48.97, 8.11, 1.25)
ob_1_edificio4_segundon.lock_rotations_4d = False
ob_1_edificio4_segundon.empty_display_type = 'ARROWS'
ob_1_edificio4_segundon.lineart.crease_threshold = 0.0
ob_1_edificio4_primern.location = (0.0, 62.48, 2.5)
ob_1_edificio4_primern.scale = (48.97, 8.11, 1.25)
ob_1_edificio4_primern.lock_rotations_4d = False
ob_1_edificio4_primern.empty_display_type = 'ARROWS'
ob_1_edificio4_primern.lineart.crease_threshold = 0.0
ob_1_edificio4_base.location = (0.0, 62.48, 0.0)
ob_1_edificio4_base.scale = (48.97, 8.11, 1.25)
ob_1_edificio4_base.lock_rotations_4d = False
ob_1_edificio4_base.empty_display_type = 'ARROWS'
ob_1_edificio4_base.lineart.crease_threshold = 0.0
ob_1_edificio4_azotea3.location = (38.69, 58.65, 10.0)
ob_1_edificio4_azotea3.scale = (4.0, 4.0, 1.25)
ob_1_edificio4_azotea3.lineart.crease_threshold = 0.0
ob_1_edificio4_azotea4.location = (40.16, 64.21, 10.12)
ob_1_edificio4_azotea4.rotation_euler = (0.0, -0.0, 1.571)
ob_1_edificio4_azotea4.scale = (1.5, 2.5, 1.5)
ob_1_edificio4_azotea4.lineart.crease_threshold = 0.0
ob_1_edificio4_azotea5.location = (36.22, 65.22, 10.12)
ob_1_edificio4_azotea5.scale = (1.5, 2.5, 1.5)
ob_1_edificio4_azotea5.lineart.crease_threshold = 0.0
ob_1_edificio4_azotea2.location = (21.13, 62.46, 9.125)
ob_1_edificio4_azotea2.scale = (9.627, 2.0, 0.5)
ob_1_edificio4_azotea2.lineart.crease_threshold = 0.0
ob_1_edificio4_azotea1.location = (-21.13, 62.46, 9.125)
ob_1_edificio4_azotea1.scale = (9.627, 2.0, 0.5)
ob_1_edificio4_azotea1.lineart.crease_threshold = 0.0
ob_1_edificio_central_tercern.location = (-21.13, 31.24, 7.5)
ob_1_edificio_central_tercern.scale = (11.63, 5.9, 1.25)
ob_1_edificio_central_tercern.lineart.crease_threshold = 0.0
ob_1_edificio_central_segundon3.location = (-21.13, 21.84, 5.0)
ob_1_edificio_central_segundon3.scale = (11.63, 3.5, 1.25)
ob_1_edificio_central_segundon3.lineart.crease_threshold = 0.0
ob_1_edificio_central_segundon2.location = (-21.13, 40.64, 5.0)
ob_1_edificio_central_segundon2.scale = (11.63, 3.5, 1.25)
ob_1_edificio_central_segundon2.lineart.crease_threshold = 0.0
ob_1_edificio_central_primern1.location = (-21.13, 21.84, 2.5)
ob_1_edificio_central_primern1.scale = (11.63, 3.5, 1.25)
ob_1_edificio_central_primern1.lineart.crease_threshold = 0.0
ob_1_edificio_central_primern2.location = (-21.13, 40.64, 2.5)
ob_1_edificio_central_primern2.scale = (11.63, 3.5, 1.25)
ob_1_edificio_central_primern2.lineart.crease_threshold = 0.0
ob_1_edificio_central_base2.location = (-21.13, 40.64, 0.0)
ob_1_edificio_central_base2.scale = (11.63, 3.5, 1.25)
ob_1_edificio_central_base2.lineart.crease_threshold = 0.0
ob_1_edificio_central_base3.location = (-21.13, 21.84, 0.0)
ob_1_edificio_central_base3.scale = (11.63, 3.5, 1.25)
ob_1_edificio_central_base3.lineart.crease_threshold = 0.0
ob_1_edificio_central_base1.location = (-21.13, 31.24, 0.0)
ob_1_edificio_central_base1.scale = (11.63, 5.9, 1.25)
ob_1_edificio_central_base1.lineart.crease_threshold = 0.0
ob_1_edificio_central_primern3.location = (-21.13, 31.24, 2.5)
ob_1_edificio_central_primern3.scale = (11.63, 5.9, 1.25)
ob_1_edificio_central_primern3.lineart.crease_threshold = 0.0
ob_1_edificio_central_segundon1.location = (-21.13, 31.24, 5.0)
ob_1_edificio_central_segundon1.scale = (11.63, 5.9, 1.25)
ob_1_edificio_central_segundon1.lineart.crease_threshold = 0.0
ob_1_edificio_cental2_tercern.location = (0.0, 31.24, 7.5)
ob_1_edificio_cental2_tercern.scale = (9.5, 23.13, 1.25)
ob_1_edificio_cental2_tercern.lineart.crease_threshold = 0.0
ob_1_edificio_central2_segundon.location = (0.0, 31.24, 5.0)
ob_1_edificio_central2_segundon.scale = (9.5, 23.13, 1.25)
ob_1_edificio_central2_segundon.lineart.crease_threshold = 0.0
ob_1_edificio_central2_primern.location = (0.0, 31.24, 2.5)
ob_1_edificio_central2_primern.scale = (9.5, 23.13, 1.25)
ob_1_edificio_central2_primern.lineart.crease_threshold = 0.0
ob_1_edificio_central2_base.location = (0.0, 31.24, 0.0)
ob_1_edificio_central2_base.scale = (9.5, 23.13, 1.25)
ob_1_edificio_central2_base.lineart.crease_threshold = 0.0
ob_1_edificio_cental2_tercern_001.location = (39.36, 31.24, 7.5)
ob_1_edificio_cental2_tercern_001.scale = (9.5, 23.13, 1.25)
ob_1_edificio_cental2_tercern_001.lineart.crease_threshold = 0.0
ob_1_edificio_central3_segundon.location = (21.13, 31.24, 5.0)
ob_1_edificio_central3_segundon.scale = (11.63, 5.9, 1.25)
ob_1_edificio_central3_segundon.lineart.crease_threshold = 0.0
ob_1_edificio_central3_primern.location = (21.13, 31.24, 2.5)
ob_1_edificio_central3_primern.scale = (11.63, 5.9, 1.25)
ob_1_edificio_central3_primern.lineart.crease_threshold = 0.0
ob_1_edficio_central3_base.location = (21.13, 31.24, 0.0)
ob_1_edficio_central3_base.scale = (11.63, 5.9, 1.25)
ob_1_edficio_central3_base.lineart.crease_threshold = 0.0
ob_1_edificio_central3_segundon_001.location = (21.13, 31.24, 7.307)
ob_1_edificio_central3_segundon_001.scale = (11.63, 5.9, 1.25)
ob_1_edificio_central3_segundon_001.lineart.crease_threshold = 0.0

# ---- collection membership
col_1_edificio1.objects.link(ob_1_edificio1_tercern)
col_1_edificio1.objects.link(ob_1_edificio1_segundon)
col_1_edificio1.objects.link(ob_1_edificio1_primern)
col_1_edificio1.objects.link(ob_1_edificio1_base)
col_1_edificio1.objects.link(ob_1_edificio1_azotea2)
col_1_edificio1.objects.link(ob_1_edificio1_azotea3)
col_1_edificio1.objects.link(ob_1_edificio1_azotea5)
col_1_edificio1.objects.link(ob_1_edificio1_azotea8)
col_1_edificio1.objects.link(ob_1_edificio1_azotea7)
col_1_edificio1.objects.link(ob_1_edificio1_azotea_1)
col_1_edificio1.objects.link(ob_1_edificio1_azotea4)
col_1_edificio1.objects.link(ob_1_edificio1_azotea6)
col_1_edificio2.objects.link(ob_1_edificio2_tercern)
col_1_edificio2.objects.link(ob_1_edificio2_segundon)
col_1_edificio2.objects.link(ob_1_edificio2_primern)
col_1_edificio2.objects.link(ob_1_edificio2_base)
col_1_edificio2.objects.link(ob_1_edificio2_azotea1)
col_1_edificio2.objects.link(ob_1_edficio2_azotea2)
col_1_edificio2.objects.link(ob_1_edificio2_azotea3_001)
col_1_edificio2.objects.link(ob_1_edificio2_azotea3)
col_1_edificio3.objects.link(ob_1_edificio3_segundon)
col_1_edificio3.objects.link(ob_1_edificio3_base)
col_1_edificio3.objects.link(ob_1_edificio3_primern)
col_1_edificio4.objects.link(ob_1_edificio4_tercern)
col_1_edificio4.objects.link(ob_1_edificio4_segundon)
col_1_edificio4.objects.link(ob_1_edificio4_primern)
col_1_edificio4.objects.link(ob_1_edificio4_base)
col_1_edificio4.objects.link(ob_1_edificio4_azotea3)
col_1_edificio4.objects.link(ob_1_edificio4_azotea4)
col_1_edificio4.objects.link(ob_1_edificio4_azotea5)
col_1_edificio4.objects.link(ob_1_edificio4_azotea2)
col_1_edificio4.objects.link(ob_1_edificio4_azotea1)
col_1_edificio_central1.objects.link(ob_1_edificio_central_tercern)
col_1_edificio_central1.objects.link(ob_1_edificio_central_segundon3)
col_1_edificio_central1.objects.link(ob_1_edificio_central_segundon2)
col_1_edificio_central1.objects.link(ob_1_edificio_central_primern1)
col_1_edificio_central1.objects.link(ob_1_edificio_central_primern2)
col_1_edificio_central1.objects.link(ob_1_edificio_central_base2)
col_1_edificio_central1.objects.link(ob_1_edificio_central_base3)
col_1_edificio_central1.objects.link(ob_1_edificio_central_base1)
col_1_edificio_central1.objects.link(ob_1_edificio_central_primern3)
col_1_edificio_central1.objects.link(ob_1_edificio_central_segundon1)
col_1_edificio_central2.objects.link(ob_1_edificio_cental2_tercern)
col_1_edificio_central2.objects.link(ob_1_edificio_central2_segundon)
col_1_edificio_central2.objects.link(ob_1_edificio_central2_primern)
col_1_edificio_central2.objects.link(ob_1_edificio_central2_base)
col_1_edificio_central2.objects.link(ob_1_edificio_cental2_tercern_001)
col_1_edificio_central3.objects.link(ob_1_edificio_central3_segundon)
col_1_edificio_central3.objects.link(ob_1_edificio_central3_primern)
col_1_edificio_central3.objects.link(ob_1_edficio_central3_base)
col_1_edificio_central3.objects.link(ob_1_edificio_central3_segundon_001)

# ---- scene / render settings (as saved in the file)
scene.frame_start = 1; scene.frame_end = 250; scene.frame_set(1)
scene.render.engine = 'BLENDER_EEVEE_NEXT'
scene.cycles.use_denoising = False
scene.cycles.samples = 128
scene.cycles.sampling_pattern = 'TABULATED_SOBOL'
scene.cycles.use_adaptive_sampling = False
scene.cycles.use_light_tree = False
scene.view_settings.view_transform = 'Filmic'
bpy.context.view_layer.update()

# ---- added for rendering (the .blend has no active camera and no usable light): camera, sun
cam_auto = bpy.data.cameras.new('AutoCamera')
cam_auto.lens = 50.0
cam_auto.sensor_width = 36.0
cam_auto.clip_end = 2050.94
ob_auto_camera = bpy.data.objects.new('AutoCamera', cam_auto)
scene.collection.objects.link(ob_auto_camera)
ob_auto_camera.location = (116.863, -108.996, 98.678)
ob_auto_camera.rotation_euler = (1.09748, -7.21219e-08, 0.694738)
scene.camera = ob_auto_camera
light_auto_sun = bpy.data.lights.new('AutoSun', 'SUN')
light_auto_sun.energy = 3.0
light_auto_sun.angle = 0.0523599
ob_auto_sun = bpy.data.objects.new('AutoSun', light_auto_sun)
scene.collection.objects.link(ob_auto_sun)
ob_auto_sun.rotation_euler = (0.872665, 0.174533, 0.523599)
bpy.context.view_layer.update()
